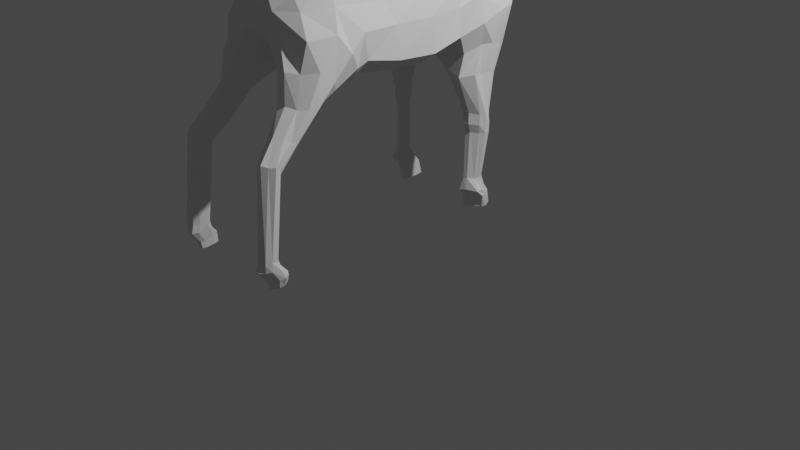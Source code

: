 # Source: bighorn.blend  (saved by Blender 3.5.10; exported with 4.5.12 LTS)
import bpy
from mathutils import Matrix  # noqa: F401  (used for matrix-valued properties, if any)

bpy.ops.wm.read_factory_settings(use_empty=True)
scene = bpy.context.scene
scene.name = 'Scene'

# ---- collections
col_collection = bpy.data.collections.new('Collection'); scene.collection.children.link(col_collection)

# ---- images (referenced by path relative to the original .blend; pixels are not part of the script)
import os
ASSET_DIR = os.environ.get("B2B_ASSET_DIR", "")  # directory of the original .blend (textures are referenced by path, not embedded)
HERE = os.path.dirname(os.path.abspath(__file__))  # packed textures are extracted next to this script under _unpacked/

def load_image(name, relpath, width, height, colorspace="sRGB"):
    """Load a texture the original file referenced (path relative to the .blend, or extracted next to this script)."""
    p = next((c for c in (os.path.join(HERE, relpath), os.path.join(ASSET_DIR, relpath)) if relpath and os.path.exists(c)), "")
    if p:
        img = bpy.data.images.load(p, check_existing=True)
        img.name = name
    else:  # same state as the original file: an image datablock whose file is absent (Cycles renders it pink)
        img = bpy.data.images.new(name, width, height)
        img.source = "FILE"
        img.filepath = "//" + (relpath or name)
    img.colorspace_settings.name = colorspace
    return img
img_plane_001_base_color = load_image('Plane.001 Base Color', '', 1024, 1024, 'sRGB')

# ---- materials (node trees are filled in below, after node groups)
mat_material = bpy.data.materials.new('Material')
mat_material.use_transparent_shadow = False

# ---- material node trees
mat_material.use_nodes = True; mat_material.node_tree.nodes.clear()
_N = mat_material.node_tree.nodes; _L = mat_material.node_tree.links
n0 = _N.new('ShaderNodeBsdfPrincipled'); n0.name = 'Principled BSDF'; n0.location = (10, 300)
n0.distribution = 'GGX'
n0.subsurface_method = 'RANDOM_WALK_SKIN'
n0.inputs[3].default_value = 1.45
n0.inputs[27].default_value = (0.0, 0.0, 0.0, 1.0)
n0.inputs[28].default_value = 1.0
n1 = _N.new('ShaderNodeOutputMaterial'); n1.name = 'Material Output'; n1.location = (300, 300)
n2 = _N.new('ShaderNodeTexImage'); n2.name = 'Image Texture'; n2.location = (-280, 275)
n2.image = img_plane_001_base_color
_L.new(n0.outputs[0], n1.inputs[0])
_L.new(n2.outputs[0], n0.inputs[0])
n1.is_active_output = True

# ---- world
world_world = bpy.data.worlds.new('World'); scene.world = world_world
world_world.use_nodes = True; world_world.node_tree.nodes.clear()
_N = world_world.node_tree.nodes; _L = world_world.node_tree.links
n0 = _N.new('ShaderNodeOutputWorld'); n0.name = 'World Output'; n0.location = (300, 300)
n1 = _N.new('ShaderNodeBackground'); n1.name = 'Background'; n1.location = (10, 300)
n1.inputs[0].default_value = (0.05088, 0.05088, 0.05088, 1.0)
_L.new(n1.outputs[0], n0.inputs[0])
n0.is_active_output = True
world_world.color = (0.05088, 0.05088, 0.05088)
world_world.use_sun_shadow = False
world_world.sun_shadow_jitter_overblur = 0.0

# ---- cameras
cam_camera = bpy.data.cameras.new('Camera')
cam_camera.clip_end = 100.0
cam_camera.ortho_scale = 7.314

# ---- lights
light_light = bpy.data.lights.new('Light', 'POINT')
light_light.transmission_factor = 0.0
light_light.energy = 1000.0
light_light.shadow_soft_size = 0.1
light_light.shadow_maximum_resolution = 0.006
light_light.use_absolute_resolution = True

# ---- meshes
me_plane = bpy.data.meshes.new('Plane')
me_plane.from_pydata([(-3.222, 0.8188, 0.2364), (-3.112, 0.6128, 0.2481), (-3.115, 0.9018, 0.3208), (-2.966, 0.7751, 0.404), (-3.029, 0.3857, 0.306), (-2.883, 0.6004, 0.4378), (-2.98, 0.1066, 0.3537), (-2.787, 0.2933, 0.4919), (-2.989, -0.3089, 0.3602), (-2.805, -0.06676, 0.4902), (-3.027, -0.7274, 0.3905), (-2.803, -0.4123, 0.5043), (-3.023, -1.136, 0.4237), (-2.783, -0.874, 0.4771), (-2.901, -1.337, 0.3567), (-2.738, -1.238, 0.445), (-2.789, -1.496, 0.3157), (-2.644, -1.503, 0.3436), (-2.704, -1.666, 0.2453), (-2.614, -1.666, 0.2402), (-2.983, 1.05, 0.3668), (-2.789, 0.9082, 0.4972), (-2.664, 0.7062, 0.5491), (-2.569, 0.4416, 0.5141), (-2.472, 0.1526, 0.5713), (-2.498, -0.2532, 0.5696), (-2.477, -0.6868, 0.5385), (-2.518, -1.215, 0.5339), (-2.501, -1.493, 0.4248), (-2.499, -1.641, 0.2486), (-2.8, 1.222, 0.3736), (-2.609, 1.085, 0.5024), (-2.334, 0.453, 0.6307), (-2.247, 0.2034, 0.5808), (-2.246, -0.1754, 0.6172), (-2.26, -0.5859, 0.6103), (-2.267, -0.9671, 0.6163), (-2.69, 1.312, 0.2698), (-2.437, 1.215, 0.3726), (-1.56, 0.6095, 0.6027), (-1.564, 0.5088, 0.5905), (-1.97, 0.2174, 0.5916), (-1.895, -0.1233, 0.604), (-1.932, -0.5553, 0.614), (-2.003, -0.9121, 0.59), (-3.511, 0.9716, 0.2579), (-2.185, 1.196, 0.3046), (-1.93, 1.042, 0.266), (-1.752, 0.8208, 0.1884), (-1.743, 0.2502, 0.2075), (-1.729, -0.06219, 0.3505), (-1.756, -0.4404, 0.3502), (-1.824, -0.8307, 0.3607), (-3.428, 1.11, 0.3299), (-3.271, 1.266, 0.3699), (-3.136, 1.359, 0.315), (-3.058, 1.456, 0.2452), (-3.724, 0.9718, 0.2491), (-3.626, 1.128, 0.3698), (-3.47, 1.319, 0.3646), (-3.311, 1.421, 0.3288), (-3.2, 1.527, 0.2743), (-3.874, 1.037, 0.2618), (-3.761, 1.149, 0.357), (-3.628, 1.38, 0.3864), (-3.458, 1.515, 0.3437), (-3.318, 1.572, 0.2593), (-3.958, 1.162, 0.2359), (-3.856, 1.345, 0.3736), (-3.749, 1.493, 0.3494), (-3.597, 1.562, 0.3423), (-3.412, 1.675, 0.2785), (-3.345, 1.727, 0.2019), (-3.876, 1.636, 0.2889), (-3.698, 1.652, 0.331), (-3.546, 1.692, 0.3246), (-3.423, 1.854, 0.2511), (-3.325, 1.9, 0.2049), (-3.865, 1.752, 0.2004), (-3.68, 1.831, 0.2705), (-3.56, 1.851, 0.2972), (-3.433, 1.991, 0.2375), (-3.316, 1.963, 0.1338), (-3.775, 1.889, 0.1559), (-3.631, 1.958, 0.2067), (-3.524, 1.99, 0.2586), (-3.639, 2.044, 0.153), (-3.57, 2.082, 0.1439), (-3.499, 2.074, 0.1464), (-3.402, 2.064, 0.1433), (-3.348, 2.032, 0.1388), (-3.995, 1.239, 0.2556), (-3.456, 2.1, 0.1473), (-3.989, 1.395, 0.245), (-3.948, 1.62, 0.2163), (-3.315, 0.7944, 0.1174), (-3.213, 0.5864, 0.1342), (-3.104, 0.291, 0.1431), (-3.025, 0.06993, 0.1699), (-3.086, -0.3059, 0.1864), (-3.113, -0.7059, 0.183), (-3.101, -1.094, 0.1922), (-2.99, -1.311, 0.2024), (-2.848, -1.551, 0.1765), (-2.752, -1.724, 0.0995), (-2.614, -1.737, 0.1047), (-2.745, -1.79, 0.08545), (-2.659, -1.796, 0.08051), (-2.474, -1.724, 0.1218), (-2.286, -1.636, 0.1282), (-2.668, 1.385, 0.1559), (-2.404, 1.281, 0.1639), (-3.536, 0.8734, 0.1366), (-2.131, -1.482, 0.1105), (-2.162, 1.192, 0.1548), (-1.91, 1.035, 0.1549), (-1.741, 0.7868, 0.08943), (-1.685, 0.3431, 0.09674), (-1.654, -0.06721, 0.1547), (-1.694, -0.4605, 0.1702), (-1.834, -0.8362, 0.1561), (-1.955, -1.146, 0.1317), (-3.019, 1.475, 0.1492), (-3.796, 0.9095, 0.135), (-3.204, 1.531, 0.1464), (-3.953, 0.9769, 0.1432), (-3.335, 1.579, 0.1236), (-4.011, 1.125, 0.117), (-3.309, 1.752, 0.07167), (-3.3, 1.922, 0.066), (-3.866, 1.785, 0.09629), (-3.286, 2.011, 0.06593), (-3.774, 1.932, 0.07505), (-3.638, 2.086, 0.0675), (-3.56, 2.13, 0.06917), (-3.489, 2.123, 0.06875), (-3.39, 2.116, 0.06846), (-3.329, 2.085, 0.06726), (-4.033, 1.248, 0.1229), (-3.445, 2.151, 0.06938), (-4.022, 1.419, 0.1201), (-3.994, 1.634, 0.09653), (-3.351, 0.7644, -0.002195), (-3.237, 0.5773, -0.002047), (-3.205, 0.9324, -0.001993), (-3.034, 0.8264, -0.001993), (-3.147, 0.315, -0.002118), (-2.882, 0.6001, -0.04672), (-3.076, 0.1071, -0.002065), (-2.773, 0.294, -0.05084), (-3.109, -0.2812, -0.001993), (-2.809, -0.06656, -0.02701), (-3.133, -0.6882, -0.00118), (-2.804, -0.4127, -0.05321), (-3.1, -1.043, -0.002127), (-2.78, -0.8563, -0.009968), (-3.011, -1.261, -0.002233), (-2.733, -1.229, -0.002783), (-2.878, -1.535, -0.0008464), (-2.651, -1.505, -0.0008464), (-2.755, -1.731, -0.0008503), (-2.603, -1.759, -0.001302), (-2.743, -1.791, -0.002353), (-2.652, -1.811, -0.0009615), (-3.035, 1.107, -0.001782), (-2.821, 0.978, -0.002046), (-2.647, 0.7045, -0.05102), (-2.564, 0.4419, -0.05035), (-2.471, 0.1405, -0.05639), (-2.492, -0.264, -0.02842), (-2.449, -0.7203, -0.02832), (-2.499, -1.186, -0.002719), (-2.484, -1.465, -0.0008464), (-2.467, -1.738, -0.00102), (-2.882, 1.237, -0.001742), (-2.622, 1.093, -0.005167), (-2.383, 0.9063, -0.05992), (-2.256, 0.5961, -0.08219), (-2.25, 0.2, -0.108), (-2.25, -0.177, -0.05386), (-2.265, -0.5819, -0.03657), (-2.282, -0.9719, -0.004253), (-2.3, -1.383, -0.0008465), (-2.281, -1.645, -0.0008464), (-2.668, 1.383, -0.001913), (-2.409, 1.269, 0.001352), (-2.132, 1.005, -0.04661), (-1.99, 0.6665, -0.05418), (-1.967, 0.2886, -0.06736), (-1.957, -0.1221, -0.05585), (-2.018, -0.5382, -0.06112), (-2.085, -0.9007, -0.06389), (-3.562, 0.8169, 0.001718), (-2.137, -1.479, -0.001253), (-2.161, 1.194, -0.003827), (-1.909, 1.034, -0.004654), (-1.743, 0.79, -0.0007931), (-1.678, 0.342, -0.003027), (-1.654, -0.06696, -0.001975), (-1.647, -0.4725, -0.0008382), (-1.771, -0.8672, -0.002702), (-1.948, -1.176, -0.002816), (-2.177, -1.297, -0.0006358), (-3.421, 1.081, -0.001759), (-3.27, 1.263, -0.001684), (-3.123, 1.366, -0.001647), (-3.019, 1.454, -0.001649), (-3.817, 0.8834, -0.001761), (-3.633, 1.133, -0.001658), (-3.469, 1.313, -0.001772), (-3.308, 1.436, -0.001634), (-3.207, 1.53, -0.001546), (-3.961, 0.9747, -0.002178), (-3.793, 1.199, -0.001807), (-3.631, 1.373, -0.001966), (-3.462, 1.508, -0.001669), (-3.337, 1.571, -0.002179), (-4.012, 1.131, -0.01042), (-3.889, 1.39, -0.002077), (-3.749, 1.5, -0.001719), (-3.598, 1.552, -0.001873), (-3.44, 1.708, -0.001781), (-3.309, 1.751, -0.002984), (-3.9, 1.637, -0.001357), (-3.732, 1.688, -0.001398), (-3.575, 1.731, -0.001536), (-3.421, 1.91, -0.001848), (-3.294, 1.923, -0.002984), (-3.862, 1.787, -0.001152), (-3.716, 1.893, -0.002045), (-3.568, 1.946, 0.001745), (-3.379, 2.029, -0.00214), (-3.272, 2.013, -0.002533), (-3.773, 1.933, -0.00294), (-3.624, 2.031, -0.002017), (-3.526, 2.052, -0.00207), (-3.638, 2.086, -0.003968), (-3.557, 2.141, -0.00294), (-3.487, 2.134, -0.003003), (-3.389, 2.127, -0.002985), (-3.327, 2.096, -0.002985), (-4.032, 1.248, -0.009406), (-3.444, 2.162, -0.002985), (-4.02, 1.417, -0.009772), (-3.986, 1.621, -0.001436), (-2.298, -1.257, 0.612), (-2.284, -1.527, 0.5416), (-2.256, -1.63, 0.3256), (-2.117, -1.12, 0.6328), (-1.95, -1.005, 0.5656), (-1.822, -0.9385, 0.4363), (-2.175, -1.638, 0.2069), (-2.046, -1.499, 0.1535), (-1.88, -0.9606, 0.2299), (-1.919, -1.181, 0.1755), (-2.018, -1.446, 0.6028), (-2.011, -1.583, 0.5097), (-2.038, -1.68, 0.4224), (-1.9, -1.301, 0.6064), (-1.799, -1.22, 0.5203), (-1.765, -1.134, 0.4032), (-1.998, -1.667, 0.316), (-1.928, -1.581, 0.2188), (-1.825, -1.175, 0.2665), (-1.873, -1.303, 0.238), (-1.719, -1.572, 0.586), (-1.729, -1.65, 0.5306), (-1.755, -1.712, 0.4514), (-1.681, -1.493, 0.594), (-1.647, -1.476, 0.4964), (-1.641, -1.445, 0.414), (-1.756, -1.719, 0.3665), (-1.71, -1.644, 0.315), (-1.657, -1.454, 0.3511), (-1.682, -1.51, 0.3275), (-1.489, -1.752, 0.5738), (-1.524, -1.82, 0.5557), (-1.546, -1.875, 0.4883), (-1.454, -1.686, 0.5659), (-1.414, -1.665, 0.5283), (-1.402, -1.646, 0.4529), (-1.527, -1.873, 0.424), (-1.476, -1.795, 0.4055), (-1.418, -1.653, 0.3957), (-1.444, -1.691, 0.3834), (-1.327, -1.947, 0.6096), (-1.33, -2.002, 0.5726), (-1.351, -2.048, 0.5296), (-1.276, -1.899, 0.5905), (-1.231, -1.873, 0.5628), (-1.214, -1.841, 0.4936), (-1.334, -2.04, 0.4703), (-1.308, -1.997, 0.4466), (-1.234, -1.857, 0.4385), (-1.265, -1.916, 0.4271), (-0.4758, -2.039, 0.6074), (-0.4644, -2.101, 0.591), (-0.4625, -2.117, 0.5342), (-0.4546, -1.986, 0.5887), (-0.4422, -1.944, 0.5605), (-0.4396, -1.919, 0.5247), (-0.4551, -2.104, 0.4873), (-0.4535, -2.048, 0.4645), (-0.4474, -1.924, 0.4851), (-0.4541, -1.958, 0.4691), (-0.3894, -2.043, 0.6097), (-0.3869, -2.099, 0.5847), (-0.3901, -2.144, 0.5464), (-0.3901, -1.962, 0.6075), (-0.3821, -1.925, 0.5745), (-0.3792, -1.899, 0.5281), (-0.3818, -2.126, 0.4808), (-0.3801, -2.063, 0.4649), (-0.3889, -1.909, 0.4849), (-0.3986, -1.952, 0.478), (-0.2736, -1.964, 0.5987), (-0.2668, -2.015, 0.5686), (-0.2584, -2.048, 0.5323), (-0.2789, -1.9, 0.6057), (-0.2903, -1.86, 0.5872), (-0.2985, -1.83, 0.5356), (-0.2559, -2.028, 0.5023), (-0.2606, -1.981, 0.4958), (-0.2997, -1.851, 0.4963), (-0.2909, -1.895, 0.4868), (-0.1892, -1.954, 0.5772), (-0.1862, -1.997, 0.5521), (-0.19, -2.03, 0.5355), (-0.1965, -1.894, 0.5768), (-0.2043, -1.859, 0.5603), (-0.212, -1.828, 0.5355), (-0.1874, -2.013, 0.503), (-0.1877, -1.97, 0.4928), (-0.207, -1.842, 0.4963), (-0.2018, -1.886, 0.4862), (-2.169, 0.6898, 0.6825), (-2.173, 0.8471, 0.6384), (-2.073, 0.448, 0.6665), (-2.128, 0.9528, 0.5332), (-1.773, 0.3312, 0.5308), (-1.924, 0.9982, 0.4457), (-1.842, 0.9925, 0.3815), (-1.731, 0.7679, 0.2616), (-1.642, 0.2852, 0.2807), (-1.566, 0.4195, 0.5968), (-1.53, 0.6988, 0.5803), (-1.54, 0.3043, 0.4957), (-1.499, 0.7219, 0.5375), (-1.495, 0.706, 0.4614), (-1.473, 0.5812, 0.417), (-1.495, 0.3347, 0.3619), (-1.846, 0.6114, 0.6346), (-1.783, 0.835, 0.5523), (-1.847, 0.5016, 0.5957), (-1.697, 0.8649, 0.3946), (-1.65, 0.7326, 0.3437), (-1.748, 0.8841, 0.487), (-1.817, 0.7389, 0.6061), (-1.163, 0.6102, 0.6092), (-1.154, 0.5577, 0.621), (-1.147, 0.507, 0.5958), (-1.166, 0.6484, 0.5811), (-1.159, 0.4373, 0.5148), (-1.157, 0.6587, 0.5444), (-1.163, 0.6503, 0.4961), (-1.16, 0.5737, 0.4529), (-1.15, 0.4312, 0.4494), (-1.049, 0.6209, 0.6173), (-1.04, 0.5695, 0.6175), (-1.036, 0.5071, 0.5919), (-1.048, 0.6446, 0.5844), (-1.048, 0.4353, 0.5141), (-1.04, 0.6464, 0.5451), (-1.052, 0.648, 0.4966), (-1.049, 0.5707, 0.4499), (-1.036, 0.4257, 0.4571), (-0.95, 0.6249, 0.6096), (-0.945, 0.5742, 0.6141), (-0.9462, 0.5244, 0.5799), (-0.9557, 0.6425, 0.5664), (-0.9552, 0.4628, 0.5106), (-0.9515, 0.6321, 0.5317), (-0.9596, 0.6278, 0.5012), (-0.9575, 0.5662, 0.4736), (-0.9449, 0.4499, 0.4662), (-0.4655, 0.5924, 0.5572), (-0.4669, 0.5463, 0.5612), (-0.4629, 0.5066, 0.546), (-0.4684, 0.619, 0.5377), (-0.4699, 0.4496, 0.5026), (-0.4537, 0.6283, 0.5181), (-0.4515, 0.6207, 0.4903), (-0.4573, 0.552, 0.4604), (-0.4601, 0.4369, 0.466), (-0.3516, 0.6241, 0.5661), (-0.3451, 0.5703, 0.6078), (-0.3439, 0.4884, 0.6187), (-0.3529, 0.6589, 0.5417), (-0.3537, 0.4307, 0.505), (-0.3404, 0.6705, 0.5107), (-0.3503, 0.6757, 0.4678), (-0.3512, 0.5836, 0.4449), (-0.3384, 0.4132, 0.4399), (-0.2815, 0.6789, 0.56), (-0.2747, 0.6256, 0.5941), (-0.2816, 0.5578, 0.6199), (-0.2818, 0.714, 0.5381), (-0.2972, 0.4866, 0.5075), (-0.269, 0.7241, 0.5078), (-0.2785, 0.7306, 0.4654), (-0.2848, 0.6383, 0.4431), (-0.2831, 0.4679, 0.4385), (-0.1353, 0.7069, 0.5558), (-0.1276, 0.6512, 0.5795), (-0.1425, 0.5879, 0.5836), (-0.136, 0.7436, 0.5352), (-0.1477, 0.5061, 0.4993), (-0.1228, 0.7544, 0.504), (-0.1328, 0.7611, 0.4598), (-0.1379, 0.6645, 0.4362), (-0.1335, 0.4865, 0.4314), (-3.906, 1.036, 0.2766), (-3.841, 1.145, 0.3774), (-3.953, 1.165, 0.2624), (-3.868, 1.238, 0.3848), (-3.978, 1.071, 0.3025), (-3.953, 1.142, 0.4087), (-3.994, 1.153, 0.2893), (-3.955, 1.201, 0.4191), (-3.963, 1.163, 0.3522), (-3.932, 1.198, 0.328), (-4.064, 1.134, 0.3625), (-4.042, 1.161, 0.4402), (-4.044, 1.176, 0.3429), (-4.014, 1.2, 0.4333), (-4.011, 1.172, 0.3733), (-4.092, 1.198, 0.3919)], [], [(0, 2, 3, 1), (3, 5, 4, 1), (5, 7, 6, 4), (7, 9, 8, 6), (9, 11, 10, 8), (11, 13, 12, 10), (13, 15, 14, 12), (15, 17, 16, 14), (17, 19, 18, 16), (105, 104, 18, 19), (13, 26, 27, 15), (11, 25, 26, 13), (9, 24, 25, 11), (7, 23, 24, 9), (5, 22, 23, 7), (3, 21, 22, 5), (2, 20, 21, 3), (17, 28, 29, 19), (15, 27, 28, 17), (24, 33, 34, 25), (21, 31, 22), (52, 120, 253, 250), (25, 34, 35, 26), (38, 46, 340, 338), (26, 35, 36, 27), (20, 30, 31, 21), (34, 42, 43, 35), (46, 47, 341, 340), (35, 43, 44, 36), (30, 37, 38, 31), (121, 113, 252, 254), (33, 41, 42, 34), (32, 22, 335, 337), (113, 109, 251, 252), (30, 55, 56, 37), (42, 50, 51, 43), (31, 38, 338, 336), (48, 49, 343, 342), (43, 51, 52, 44), (41, 49, 50, 42), (41, 32, 337, 339), (27, 36, 248, 245), (109, 29, 247, 251), (20, 54, 55, 30), (0, 45, 53, 2), (2, 53, 54, 20), (45, 57, 58, 53), (55, 60, 61, 56), (53, 58, 59, 54), (54, 59, 60, 55), (59, 64, 65, 60), (57, 62, 63, 58), (60, 65, 66, 61), (58, 63, 64, 59), (64, 69, 70, 65), (63, 68, 69, 64), (69, 74, 75, 70), (65, 71, 72, 66), (70, 75, 71, 65), (68, 73, 74, 69), (75, 80, 76, 71), (73, 78, 79, 74), (74, 79, 80, 75), (71, 76, 77, 72), (80, 85, 81, 76), (78, 83, 84, 79), (79, 84, 85, 80), (76, 81, 82, 77), (84, 87, 88, 85), (83, 86, 87, 84), (73, 94, 78), (68, 93, 94, 73), (81, 89, 90, 82), (85, 88, 92, 89, 81), (67, 91, 93, 68), (134, 133, 236, 237), (100, 101, 154, 152), (107, 105, 161, 163), (129, 131, 232, 227), (127, 125, 212, 217), (130, 141, 244, 228), (104, 106, 162, 160), (132, 130, 228, 233), (111, 110, 184, 185), (131, 137, 240, 232), (106, 107, 163, 162), (121, 120, 200, 201), (95, 96, 143, 142), (110, 122, 206, 184), (99, 100, 152, 150), (113, 121, 201, 193), (139, 135, 238, 242), (103, 104, 160, 158), (120, 119, 199, 200), (141, 140, 243, 244), (122, 124, 211, 206), (119, 118, 198, 199), (108, 109, 183, 173), (136, 139, 242, 239), (98, 99, 150, 148), (123, 112, 192, 207), (118, 117, 197, 198), (140, 138, 241, 243), (126, 128, 222, 216), (117, 116, 196, 197), (102, 103, 158, 156), (124, 126, 216, 211), (137, 136, 239, 240), (116, 115, 195, 196), (125, 123, 207, 212), (114, 111, 185, 194), (133, 132, 233, 236), (97, 98, 148, 146), (105, 108, 173, 161), (115, 114, 194, 195), (128, 129, 227, 222), (101, 102, 156, 154), (109, 113, 193, 183), (138, 127, 217, 241), (135, 134, 237, 238), (96, 97, 146, 143), (112, 95, 142, 192), (89, 92, 139, 136), (29, 109, 108), (51, 50, 118, 119), (56, 61, 124, 122), (94, 93, 140, 141), (52, 51, 119, 120), (16, 18, 104, 103), (92, 88, 135, 139), (29, 28, 246, 247), (8, 10, 100, 99), (37, 56, 122, 110), (0, 1, 96, 95), (44, 52, 250, 249), (82, 90, 137, 131), (38, 37, 110, 111), (83, 78, 130, 132), (107, 106, 104, 105), (78, 94, 141, 130), (67, 62, 125, 127), (77, 82, 131, 129), (10, 12, 101, 100), (87, 86, 133, 134), (45, 0, 95, 112), (1, 4, 97, 96), (88, 87, 134, 135), (91, 67, 127, 138), (28, 27, 245, 246), (12, 14, 102, 101), (72, 77, 129, 128), (47, 46, 114, 115), (19, 29, 108, 105), (4, 6, 98, 97), (86, 83, 132, 133), (46, 38, 111, 114), (62, 57, 123, 125), (48, 47, 116), (90, 89, 136, 137), (61, 66, 126, 124), (49, 48, 116, 117), (14, 16, 103, 102), (66, 72, 128, 126), (93, 91, 138, 140), (50, 49, 117, 118), (57, 45, 112, 123), (6, 8, 99, 98), (142, 143, 145, 144), (145, 143, 146, 147), (147, 146, 148, 149), (149, 148, 150, 151), (151, 150, 152, 153), (153, 152, 154, 155), (155, 154, 156, 157), (157, 156, 158, 159), (159, 158, 160, 161), (161, 160, 162, 163), (155, 157, 171, 170), (153, 155, 170, 169), (151, 153, 169, 168), (149, 151, 168, 167), (147, 149, 167, 166), (145, 147, 166, 165), (144, 145, 165, 164), (159, 161, 173, 172), (157, 159, 172, 171), (171, 172, 182, 181), (168, 169, 179, 178), (165, 166, 176, 175), (172, 173, 183, 182), (169, 170, 180, 179), (166, 167, 177, 176), (170, 171, 181, 180), (167, 168, 178, 177), (164, 165, 175, 174), (179, 180, 190, 189), (176, 177, 187, 186), (180, 181, 191, 190), (177, 178, 188, 187), (174, 175, 185, 184), (181, 182, 202, 191), (178, 179, 189, 188), (175, 176, 186, 185), (182, 183, 193, 202), (174, 184, 206, 205), (189, 190, 199, 198), (187, 188, 197, 196), (185, 186, 195, 194), (190, 191, 200, 199), (188, 189, 198, 197), (186, 187, 196, 195), (201, 202, 193), (191, 202, 201, 200), (164, 174, 205, 204), (142, 144, 203, 192), (144, 164, 204, 203), (192, 203, 208, 207), (205, 206, 211, 210), (203, 204, 209, 208), (204, 205, 210, 209), (209, 210, 215, 214), (207, 208, 213, 212), (210, 211, 216, 215), (208, 209, 214, 213), (214, 215, 220, 219), (213, 214, 219, 218), (212, 213, 218, 217), (219, 220, 225, 224), (215, 216, 222, 221), (220, 215, 221, 225), (218, 219, 224, 223), (225, 221, 226, 230), (223, 224, 229, 228), (224, 225, 230, 229), (221, 222, 227, 226), (230, 226, 231, 235), (228, 229, 234, 233), (229, 230, 235, 234), (226, 227, 232, 231), (234, 235, 238, 237), (233, 234, 237, 236), (223, 228, 244), (218, 223, 244, 243), (231, 232, 240, 239), (235, 231, 239, 242, 238), (217, 218, 243, 241), (36, 44, 249, 248), (120, 121, 254, 253), (252, 251, 261, 262), (249, 250, 260, 259), (245, 248, 258, 255), (248, 249, 259, 258), (253, 254, 264, 263), (247, 246, 256, 257), (246, 245, 255, 256), (254, 252, 262, 264), (250, 253, 263, 260), (251, 247, 257, 261), (262, 261, 271, 272), (256, 255, 265, 266), (260, 263, 273, 270), (259, 260, 270, 269), (263, 264, 274, 273), (267, 266, 276, 277), (265, 268, 278, 275), (272, 271, 281, 282), (266, 265, 275, 276), (270, 273, 283, 280), (255, 258, 268, 265), (257, 256, 266, 267), (264, 262, 272, 274), (258, 259, 269, 268), (261, 257, 267, 271), (277, 276, 286, 287), (275, 278, 288, 285), (282, 281, 291, 292), (276, 275, 285, 286), (280, 283, 293, 290), (274, 272, 282, 284), (268, 269, 279, 278), (271, 267, 277, 281), (273, 274, 284, 283), (269, 270, 280, 279), (288, 289, 299, 298), (294, 292, 302, 304), (287, 286, 296, 297), (285, 288, 298, 295), (292, 291, 301, 302), (284, 282, 292, 294), (278, 279, 289, 288), (281, 277, 287, 291), (283, 284, 294, 293), (279, 280, 290, 289), (302, 301, 311, 312), (296, 295, 305, 306), (300, 303, 313, 310), (299, 300, 310, 309), (303, 304, 314, 313), (291, 287, 297, 301), (293, 294, 304, 303), (289, 290, 300, 299), (290, 293, 303, 300), (286, 285, 295, 296), (305, 308, 318, 315), (312, 311, 321, 322), (306, 305, 315, 316), (310, 313, 323, 320), (309, 310, 320, 319), (295, 298, 308, 305), (297, 296, 306, 307), (304, 302, 312, 314), (298, 299, 309, 308), (301, 297, 307, 311), (317, 316, 326, 327), (315, 318, 328, 325), (322, 321, 331, 332), (316, 315, 325, 326), (320, 323, 333, 330), (307, 306, 316, 317), (314, 312, 322, 324), (308, 309, 319, 318), (311, 307, 317, 321), (313, 314, 324, 323), (325, 328, 326), (328, 334, 332, 326), (329, 330, 333), (333, 334, 328, 329), (326, 332, 331, 327), (324, 322, 332, 334), (318, 319, 329, 328), (321, 317, 327, 331), (323, 324, 334, 333), (319, 320, 330, 329), (41, 33, 32), (33, 24, 23, 32), (116, 47, 115), (336, 338, 352, 357), (32, 23, 22), (47, 48, 342, 341), (49, 41, 339, 343), (339, 337, 353), (342, 343, 350, 355), (335, 336, 357, 351), (341, 342, 355, 354), (337, 335, 351, 353), (340, 341, 354, 356), (343, 339, 346, 350), (22, 31, 336, 335), (349, 350, 366, 365), (338, 340, 356, 352), (351, 357, 39, 40), (352, 356, 347, 345), (357, 352, 345, 39), (354, 355, 349, 348), (353, 351, 40, 344), (355, 350, 349), (356, 354, 348, 347), (365, 366, 375, 374), (39, 345, 361, 358), (40, 39, 358, 359), (350, 346, 362, 366), (347, 348, 364, 363), (346, 344, 360, 362), (345, 347, 363, 361), (348, 349, 365, 364), (344, 40, 359, 360), (373, 374, 383, 382), (358, 361, 370, 367), (359, 358, 367, 368), (366, 362, 371, 375), (363, 364, 373, 372), (362, 360, 369, 371), (361, 363, 372, 370), (364, 365, 374, 373), (360, 359, 368, 369), (381, 382, 391, 390), (369, 368, 377, 378), (374, 375, 384, 383), (367, 370, 379, 376), (368, 367, 376, 377), (375, 371, 380, 384), (372, 373, 382, 381), (371, 369, 378, 380), (370, 372, 381, 379), (385, 388, 397, 394), (380, 378, 387, 389), (379, 381, 390, 388), (382, 383, 392, 391), (378, 377, 386, 387), (383, 384, 393, 392), (376, 379, 388, 385), (377, 376, 385, 386), (384, 380, 389, 393), (396, 395, 404, 405), (386, 385, 394, 395), (393, 389, 398, 402), (390, 391, 400, 399), (389, 387, 396, 398), (388, 390, 399, 397), (391, 392, 401, 400), (387, 386, 395, 396), (392, 393, 402, 401), (407, 405, 414, 416), (401, 402, 411, 410), (394, 397, 406, 403), (395, 394, 403, 404), (402, 398, 407, 411), (399, 400, 409, 408), (398, 396, 405, 407), (397, 399, 408, 406), (400, 401, 410, 409), (419, 420, 416, 414, 413, 412, 415, 417, 418), (406, 408, 417, 415), (409, 410, 419, 418), (405, 404, 413, 414), (410, 411, 420, 419), (403, 406, 415, 412), (404, 403, 412, 413), (411, 407, 416, 420), (408, 409, 418, 417), (346, 339, 353, 344), (68, 63, 422, 424), (67, 68, 424, 430, 423), (63, 62, 421, 422), (62, 67, 423, 421), (421, 423, 427, 425), (429, 428, 434, 435), (422, 421, 425, 426), (423, 430, 429, 427), (424, 422, 426, 428), (429, 430, 424, 428), (432, 431, 436), (428, 426, 432, 434), (426, 425, 431, 432), (425, 427, 433, 431), (427, 429, 435, 433), (431, 433, 436), (436, 433, 435, 434), (436, 434, 432)])
_uv = me_plane.uv_layers.new(name='UVMap')
_uv.uv.foreach_set('vector', [0.0, 0.0, 0.0, 1.0, 1.0, 1.0, 1.0, 0.0, 1.0, 1.0, 1.0, 1.0, 1.0, 0.0, 1.0, 0.0, 1.0, 1.0, 1.0, 1.0, 1.0, 0.0, 1.0, 0.0, 1.0, 1.0, 1.0, 1.0, 1.0, 0.0, 1.0, 0.0, 1.0, 1.0, 1.0, 1.0, 1.0, 0.0, 1.0, 0.0, 1.0, 1.0, 1.0, 1.0, 1.0, 0.0, 1.0, 0.0, 1.0, 1.0, 1.0, 1.0, 1.0, 0.0, 1.0, 0.0, 1.0, 1.0, 1.0, 1.0, 1.0, 0.0, 1.0, 0.0, 1.0, 1.0, 1.0, 1.0, 1.0, 0.0, 1.0, 0.0, 1.0, 1.0, 1.0, 0.0, 1.0, 0.0, 1.0, 1.0, 1.0, 1.0, 1.0, 1.0, 1.0, 1.0, 1.0, 1.0, 1.0, 1.0, 1.0, 1.0, 1.0, 1.0, 1.0, 1.0, 1.0, 1.0, 1.0, 1.0, 1.0, 1.0, 1.0, 1.0, 1.0, 1.0, 1.0, 1.0, 1.0, 1.0, 1.0, 1.0, 1.0, 1.0, 1.0, 1.0, 1.0, 1.0, 1.0, 1.0, 1.0, 1.0, 1.0, 1.0, 1.0, 1.0, 1.0, 1.0, 0.0, 1.0, 0.0, 1.0, 1.0, 1.0, 1.0, 1.0, 1.0, 1.0, 1.0, 1.0, 1.0, 1.0, 1.0, 1.0, 1.0, 1.0, 1.0, 1.0, 1.0, 1.0, 1.0, 1.0, 1.0, 1.0, 1.0, 1.0, 1.0, 1.0, 1.0, 1.0, 1.0, 1.0, 1.0, 1.0, 1.0, 1.0, 1.0, 1.0, 1.0, 1.0, 1.0, 1.0, 1.0, 1.0, 1.0, 1.0, 1.0, 1.0, 1.0, 1.0, 1.0, 1.0, 1.0, 1.0, 1.0, 1.0, 1.0, 1.0, 1.0, 1.0, 1.0, 1.0, 1.0, 1.0, 1.0, 1.0, 1.0, 1.0, 0.0, 1.0, 0.0, 1.0, 1.0, 1.0, 1.0, 1.0, 1.0, 1.0, 1.0, 1.0, 1.0, 1.0, 1.0, 1.0, 1.0, 1.0, 1.0, 1.0, 1.0, 1.0, 1.0, 1.0, 1.0, 1.0, 1.0, 1.0, 1.0, 1.0, 1.0, 1.0, 0.0, 1.0, 0.0, 1.0, 1.0, 1.0, 1.0, 1.0, 1.0, 1.0, 1.0, 1.0, 1.0, 1.0, 1.0, 1.0, 1.0, 1.0, 1.0, 1.0, 1.0, 1.0, 1.0, 1.0, 1.0, 1.0, 1.0, 1.0, 1.0, 1.0, 1.0, 1.0, 1.0, 1.0, 1.0, 1.0, 1.0, 1.0, 1.0, 1.0, 0.0, 1.0, 0.0, 1.0, 0.0, 1.0, 0.0, 1.0, 1.0, 1.0, 1.0, 1.0, 1.0, 1.0, 1.0, 1.0, 1.0, 1.0, 1.0, 1.0, 1.0, 1.0, 1.0, 1.0, 1.0, 1.0, 1.0, 1.0, 1.0, 1.0, 1.0, 1.0, 1.0, 1.0, 1.0, 1.0, 1.0, 1.0, 1.0, 1.0, 1.0, 1.0, 1.0, 1.0, 1.0, 1.0, 1.0, 1.0, 1.0, 1.0, 1.0, 1.0, 1.0, 1.0, 1.0, 1.0, 1.0, 1.0, 1.0, 1.0, 1.0, 1.0, 1.0, 1.0, 1.0, 1.0, 1.0, 1.0, 1.0, 1.0, 1.0, 1.0, 0.0, 1.0, 0.0, 1.0, 0.0, 1.0, 0.0, 1.0, 0.0, 0.0, 0.0, 0.0, 0.0, 1.0, 0.0, 1.0, 0.0, 1.0, 0.0, 1.0, 0.0, 1.0, 0.0, 1.0, 0.0, 0.0, 0.0, 0.0, 0.0, 1.0, 0.0, 1.0, 0.0, 1.0, 0.0, 1.0, 0.0, 1.0, 0.0, 1.0, 0.0, 1.0, 0.0, 1.0, 0.0, 1.0, 0.0, 1.0, 0.0, 1.0, 0.0, 1.0, 0.0, 1.0, 0.0, 1.0, 0.0, 1.0, 0.0, 1.0, 0.0, 1.0, 0.0, 1.0, 0.0, 0.0, 0.0, 0.0, 0.0, 1.0, 0.0, 1.0, 0.0, 1.0, 0.0, 1.0, 0.0, 1.0, 0.0, 1.0, 0.0, 1.0, 0.0, 1.0, 0.0, 1.0, 0.0, 1.0, 0.0, 1.0, 0.0, 1.0, 0.0, 1.0, 0.0, 1.0, 0.0, 1.0, 0.0, 1.0, 0.0, 1.0, 0.0, 1.0, 0.0, 1.0, 0.0, 1.0, 0.0, 1.0, 0.0, 1.0, 0.0, 1.0, 0.0, 1.0, 0.0, 1.0, 0.0, 1.0, 0.0, 1.0, 0.0, 1.0, 0.0, 1.0, 0.0, 1.0, 0.0, 1.0, 0.0, 1.0, 0.0, 1.0, 0.0, 1.0, 0.0, 1.0, 0.0, 1.0, 0.0, 1.0, 0.0, 1.0, 0.0, 1.0, 0.0, 1.0, 0.0, 1.0, 0.0, 1.0, 0.0, 1.0, 0.0, 1.0, 0.0, 1.0, 0.0, 1.0, 0.0, 1.0, 0.0, 1.0, 0.0, 1.0, 0.0, 1.0, 0.0, 1.0, 0.0, 1.0, 0.0, 1.0, 0.0, 1.0, 0.0, 1.0, 0.0, 1.0, 0.0, 1.0, 0.0, 1.0, 0.0, 1.0, 0.0, 1.0, 0.0, 1.0, 0.0, 1.0, 0.0, 1.0, 0.0, 1.0, 0.0, 1.0, 0.0, 1.0, 0.0, 1.0, 0.0, 1.0, 0.0, 1.0, 0.0, 1.0, 0.0, 1.0, 0.0, 1.0, 0.0, 1.0, 0.0, 1.0, 0.0, 1.0, 0.0, 1.0, 0.0, 1.0, 0.0, 1.0, 0.0, 1.0, 0.0, 1.0, 0.0, 1.0, 0.0, 1.0, 0.0, 1.0, 0.0, 1.0, 0.0, 1.0, 0.0, 1.0, 0.0, 1.0, 0.0, 1.0, 0.0, 1.0, 0.0, 1.0, 0.0, 0.0, 0.0, 0.0, 0.0, 1.0, 0.0, 1.0, 0.0, 1.0, 0.0, 1.0, 0.0, 1.0, 0.0, 1.0, 1.0, 0.0, 1.0, 0.0, 1.0, 0.0, 1.0, 0.0, 1.0, 1.0, 1.0, 1.0, 1.0, 1.0, 1.0, 1.0, 0.0, 1.0, 0.0, 1.0, 0.0, 1.0, 0.0, 1.0, 0.0, 0.0, 0.0, 0.0, 0.0, 0.0, 0.0, 0.0, 0.0, 1.0, 0.0, 1.0, 0.0, 1.0, 0.0, 1.0, 1.0, 0.0, 1.0, 0.0, 1.0, 0.0, 1.0, 0.0, 0.0, 1.0, 0.0, 1.0, 0.0, 1.0, 0.0, 1.0, 1.0, 1.0, 0.0, 1.0, 0.0, 1.0, 1.0, 1.0, 0.0, 1.0, 0.0, 1.0, 0.0, 1.0, 0.0, 1.0, 1.0, 0.0, 1.0, 1.0, 1.0, 1.0, 1.0, 0.0, 1.0, 1.0, 1.0, 1.0, 1.0, 1.0, 1.0, 1.0, 0.0, 0.0, 1.0, 0.0, 1.0, 0.0, 0.0, 0.0, 0.0, 1.0, 0.0, 1.0, 0.0, 1.0, 0.0, 1.0, 1.0, 0.0, 1.0, 0.0, 1.0, 0.0, 1.0, 0.0, 1.0, 1.0, 1.0, 1.0, 1.0, 1.0, 1.0, 1.0, 0.0, 1.0, 0.0, 1.0, 0.0, 1.0, 0.0, 1.0, 1.0, 0.0, 1.0, 0.0, 1.0, 0.0, 1.0, 0.0, 1.0, 1.0, 1.0, 1.0, 1.0, 1.0, 1.0, 1.0, 0.0, 1.0, 0.0, 1.0, 0.0, 1.0, 0.0, 1.0, 0.0, 1.0, 0.0, 1.0, 0.0, 1.0, 0.0, 1.0, 1.0, 1.0, 1.0, 1.0, 1.0, 1.0, 1.0, 1.0, 1.0, 1.0, 1.0, 1.0, 1.0, 1.0, 1.0, 1.0, 0.0, 1.0, 0.0, 1.0, 0.0, 1.0, 0.0, 1.0, 1.0, 0.0, 1.0, 0.0, 1.0, 0.0, 1.0, 0.0, 0.0, 0.0, 0.0, 0.0, 0.0, 0.0, 0.0, 0.0, 1.0, 1.0, 1.0, 1.0, 1.0, 1.0, 1.0, 1.0, 0.0, 1.0, 0.0, 0.0, 0.0, 0.0, 0.0, 1.0, 0.0, 1.0, 0.0, 1.0, 0.0, 1.0, 0.0, 1.0, 1.0, 1.0, 1.0, 1.0, 1.0, 1.0, 1.0, 1.0, 1.0, 0.0, 1.0, 0.0, 1.0, 0.0, 1.0, 0.0, 0.0, 1.0, 0.0, 1.0, 0.0, 1.0, 0.0, 1.0, 0.0, 1.0, 0.0, 1.0, 0.0, 1.0, 0.0, 1.0, 1.0, 1.0, 1.0, 1.0, 1.0, 1.0, 1.0, 1.0, 0.0, 0.0, 0.0, 0.0, 0.0, 0.0, 0.0, 0.0, 1.0, 1.0, 1.0, 1.0, 1.0, 1.0, 1.0, 1.0, 0.0, 1.0, 0.0, 1.0, 0.0, 1.0, 0.0, 1.0, 1.0, 0.0, 1.0, 0.0, 1.0, 0.0, 1.0, 0.0, 1.0, 1.0, 1.0, 1.0, 1.0, 1.0, 1.0, 1.0, 1.0, 1.0, 1.0, 1.0, 1.0, 1.0, 1.0, 1.0, 0.0, 1.0, 0.0, 1.0, 0.0, 1.0, 0.0, 1.0, 1.0, 0.0, 1.0, 0.0, 1.0, 0.0, 1.0, 0.0, 1.0, 1.0, 1.0, 1.0, 1.0, 1.0, 1.0, 1.0, 0.0, 0.0, 0.0, 0.0, 0.0, 0.0, 0.0, 0.0, 0.0, 1.0, 0.0, 1.0, 0.0, 1.0, 0.0, 1.0, 1.0, 0.0, 1.0, 0.0, 1.0, 0.0, 1.0, 0.0, 0.0, 0.0, 0.0, 0.0, 0.0, 0.0, 0.0, 0.0, 0.0, 1.0, 0.0, 1.0, 0.0, 1.0, 0.0, 1.0, 1.0, 1.0, 1.0, 1.0, 1.0, 1.0, 1.0, 1.0, 1.0, 1.0, 1.0, 1.0, 1.0, 1.0, 0.0, 1.0, 0.0, 1.0, 0.0, 1.0, 0.0, 1.0, 0.0, 1.0, 0.0, 1.0, 0.0, 1.0, 0.0, 1.0, 1.0, 1.0, 1.0, 1.0, 1.0, 1.0, 1.0, 1.0, 1.0, 0.0, 1.0, 0.0, 1.0, 0.0, 1.0, 0.0, 0.0, 1.0, 0.0, 1.0, 0.0, 1.0, 0.0, 1.0, 1.0, 1.0, 1.0, 1.0, 1.0, 1.0, 1.0, 1.0, 1.0, 0.0, 1.0, 0.0, 1.0, 0.0, 1.0, 0.0, 0.0, 1.0, 0.0, 1.0, 0.0, 1.0, 0.0, 1.0, 0.0, 0.0, 1.0, 0.0, 1.0, 0.0, 0.0, 0.0, 1.0, 1.0, 1.0, 1.0, 1.0, 1.0, 1.0, 1.0, 0.0, 1.0, 0.0, 1.0, 0.0, 1.0, 0.0, 1.0, 1.0, 1.0, 0.0, 1.0, 0.0, 1.0, 1.0, 1.0, 0.0, 1.0, 0.0, 1.0, 0.0, 1.0, 0.0, 1.0, 1.0, 1.0, 1.0, 0.0, 1.0, 0.0, 1.0, 1.0, 0.0, 1.0, 0.0, 1.0, 0.0, 1.0, 0.0, 1.0, 0.0, 0.0, 0.0, 0.0, 0.0, 0.0, 0.0, 0.0, 0.0, 1.0, 0.0, 1.0, 0.0, 1.0, 0.0, 1.0, 1.0, 0.0, 1.0, 0.0, 1.0, 0.0, 1.0, 0.0, 0.0, 1.0, 0.0, 1.0, 0.0, 1.0, 0.0, 1.0, 0.0, 0.0, 0.0, 0.0, 0.0, 0.0, 0.0, 0.0, 1.0, 0.0, 1.0, 0.0, 1.0, 0.0, 1.0, 0.0, 0.0, 1.0, 0.0, 1.0, 0.0, 1.0, 0.0, 1.0, 0.0, 0.0, 0.0, 0.0, 0.0, 0.0, 0.0, 0.0, 1.0, 1.0, 1.0, 1.0, 1.0, 1.0, 1.0, 1.0, 1.0, 0.0, 1.0, 0.0, 1.0, 0.0, 1.0, 0.0, 0.0, 1.0, 0.0, 1.0, 0.0, 1.0, 0.0, 1.0, 1.0, 1.0, 1.0, 1.0, 1.0, 1.0, 1.0, 1.0, 1.0, 1.0, 1.0, 1.0, 1.0, 1.0, 1.0, 1.0, 1.0, 0.0, 1.0, 0.0, 1.0, 0.0, 1.0, 0.0, 0.0, 1.0, 0.0, 1.0, 0.0, 1.0, 0.0, 1.0, 1.0, 1.0, 1.0, 1.0, 1.0, 1.0, 1.0, 1.0, 0.0, 0.0, 0.0, 0.0, 0.0, 0.0, 0.0, 0.0, 1.0, 1.0, 1.0, 1.0, 1.0, 1.0, 0.0, 1.0, 0.0, 1.0, 0.0, 1.0, 0.0, 1.0, 0.0, 1.0, 0.0, 1.0, 0.0, 1.0, 0.0, 1.0, 1.0, 1.0, 1.0, 1.0, 1.0, 1.0, 1.0, 1.0, 1.0, 0.0, 1.0, 0.0, 1.0, 0.0, 1.0, 0.0, 0.0, 1.0, 0.0, 1.0, 0.0, 1.0, 0.0, 1.0, 0.0, 1.0, 0.0, 0.0, 0.0, 0.0, 0.0, 1.0, 1.0, 1.0, 1.0, 1.0, 1.0, 1.0, 1.0, 1.0, 0.0, 0.0, 0.0, 0.0, 0.0, 0.0, 0.0, 0.0, 1.0, 0.0, 1.0, 0.0, 1.0, 0.0, 1.0, 0.0, 0.0, 0.0, 1.0, 0.0, 1.0, 1.0, 0.0, 1.0, 1.0, 1.0, 1.0, 0.0, 1.0, 0.0, 1.0, 1.0, 1.0, 1.0, 1.0, 0.0, 1.0, 0.0, 1.0, 1.0, 1.0, 1.0, 1.0, 0.0, 1.0, 0.0, 1.0, 1.0, 1.0, 1.0, 1.0, 0.0, 1.0, 0.0, 1.0, 1.0, 1.0, 1.0, 1.0, 0.0, 1.0, 0.0, 1.0, 1.0, 1.0, 1.0, 1.0, 0.0, 1.0, 0.0, 1.0, 1.0, 1.0, 1.0, 1.0, 0.0, 1.0, 0.0, 1.0, 1.0, 1.0, 1.0, 1.0, 0.0, 1.0, 0.0, 1.0, 1.0, 1.0, 1.0, 1.0, 0.0, 1.0, 0.0, 1.0, 1.0, 1.0, 1.0, 1.0, 1.0, 1.0, 1.0, 1.0, 1.0, 1.0, 1.0, 1.0, 1.0, 1.0, 1.0, 1.0, 1.0, 1.0, 1.0, 1.0, 1.0, 1.0, 1.0, 1.0, 1.0, 1.0, 1.0, 1.0, 1.0, 1.0, 1.0, 1.0, 1.0, 1.0, 1.0, 1.0, 1.0, 1.0, 1.0, 1.0, 1.0, 1.0, 1.0, 1.0, 1.0, 1.0, 1.0, 1.0, 1.0, 0.0, 1.0, 1.0, 1.0, 1.0, 1.0, 0.0, 1.0, 1.0, 1.0, 1.0, 1.0, 1.0, 1.0, 1.0, 1.0, 1.0, 1.0, 1.0, 1.0, 1.0, 1.0, 1.0, 1.0, 1.0, 1.0, 1.0, 1.0, 1.0, 1.0, 1.0, 1.0, 1.0, 1.0, 1.0, 1.0, 1.0, 1.0, 1.0, 1.0, 1.0, 1.0, 1.0, 1.0, 1.0, 1.0, 1.0, 1.0, 1.0, 1.0, 1.0, 1.0, 1.0, 1.0, 1.0, 1.0, 1.0, 1.0, 1.0, 1.0, 1.0, 1.0, 1.0, 1.0, 1.0, 1.0, 1.0, 1.0, 1.0, 1.0, 1.0, 1.0, 1.0, 1.0, 1.0, 1.0, 1.0, 1.0, 1.0, 1.0, 1.0, 1.0, 1.0, 1.0, 1.0, 1.0, 1.0, 1.0, 0.0, 1.0, 1.0, 1.0, 1.0, 1.0, 0.0, 1.0, 1.0, 1.0, 1.0, 1.0, 1.0, 1.0, 1.0, 1.0, 1.0, 1.0, 1.0, 1.0, 1.0, 1.0, 1.0, 1.0, 1.0, 1.0, 1.0, 1.0, 1.0, 1.0, 1.0, 1.0, 1.0, 1.0, 1.0, 1.0, 1.0, 1.0, 1.0, 1.0, 0.0, 1.0, 1.0, 1.0, 1.0, 1.0, 0.0, 1.0, 1.0, 1.0, 1.0, 1.0, 1.0, 1.0, 1.0, 1.0, 1.0, 1.0, 1.0, 1.0, 1.0, 1.0, 1.0, 1.0, 1.0, 1.0, 1.0, 1.0, 1.0, 1.0, 1.0, 1.0, 1.0, 1.0, 1.0, 1.0, 1.0, 1.0, 1.0, 1.0, 0.0, 1.0, 0.0, 1.0, 0.0, 1.0, 0.0, 1.0, 1.0, 1.0, 1.0, 1.0, 1.0, 1.0, 1.0, 1.0, 1.0, 1.0, 1.0, 1.0, 1.0, 1.0, 1.0, 1.0, 1.0, 1.0, 1.0, 1.0, 1.0, 1.0, 1.0, 1.0, 1.0, 1.0, 1.0, 1.0, 1.0, 1.0, 1.0, 1.0, 1.0, 1.0, 1.0, 1.0, 1.0, 1.0, 1.0, 1.0, 1.0, 1.0, 1.0, 1.0, 1.0, 1.0, 1.0, 1.0, 1.0, 1.0, 1.0, 1.0, 1.0, 1.0, 1.0, 1.0, 1.0, 1.0, 1.0, 1.0, 1.0, 1.0, 0.0, 1.0, 0.0, 1.0, 0.0, 1.0, 0.0, 1.0, 0.0, 0.0, 0.0, 1.0, 0.0, 1.0, 0.0, 0.0, 0.0, 1.0, 0.0, 1.0, 0.0, 1.0, 0.0, 1.0, 0.0, 0.0, 0.0, 1.0, 0.0, 1.0, 0.0, 0.0, 0.0, 1.0, 0.0, 1.0, 0.0, 1.0, 0.0, 1.0, 0.0, 1.0, 0.0, 1.0, 0.0, 1.0, 0.0, 1.0, 0.0, 1.0, 0.0, 1.0, 0.0, 1.0, 0.0, 1.0, 0.0, 1.0, 0.0, 1.0, 0.0, 1.0, 0.0, 1.0, 0.0, 0.0, 0.0, 1.0, 0.0, 1.0, 0.0, 0.0, 0.0, 1.0, 0.0, 1.0, 0.0, 1.0, 0.0, 1.0, 0.0, 1.0, 0.0, 1.0, 0.0, 1.0, 0.0, 1.0, 0.0, 1.0, 0.0, 1.0, 0.0, 1.0, 0.0, 1.0, 0.0, 1.0, 0.0, 1.0, 0.0, 1.0, 0.0, 1.0, 0.0, 0.0, 0.0, 1.0, 0.0, 1.0, 0.0, 0.0, 0.0, 1.0, 0.0, 1.0, 0.0, 1.0, 0.0, 1.0, 0.0, 1.0, 0.0, 1.0, 0.0, 1.0, 0.0, 1.0, 0.0, 1.0, 0.0, 1.0, 0.0, 1.0, 0.0, 1.0, 0.0, 1.0, 0.0, 1.0, 0.0, 1.0, 0.0, 1.0, 0.0, 1.0, 0.0, 1.0, 0.0, 1.0, 0.0, 1.0, 0.0, 1.0, 0.0, 1.0, 0.0, 1.0, 0.0, 1.0, 0.0, 1.0, 0.0, 1.0, 0.0, 1.0, 0.0, 1.0, 0.0, 1.0, 0.0, 1.0, 0.0, 1.0, 0.0, 1.0, 0.0, 1.0, 0.0, 1.0, 0.0, 1.0, 0.0, 1.0, 0.0, 1.0, 0.0, 1.0, 0.0, 1.0, 0.0, 1.0, 0.0, 1.0, 0.0, 1.0, 0.0, 1.0, 0.0, 1.0, 0.0, 1.0, 0.0, 1.0, 0.0, 1.0, 0.0, 1.0, 0.0, 1.0, 0.0, 1.0, 0.0, 1.0, 0.0, 1.0, 0.0, 1.0, 0.0, 1.0, 0.0, 1.0, 0.0, 1.0, 0.0, 1.0, 0.0, 1.0, 0.0, 1.0, 0.0, 1.0, 0.0, 1.0, 0.0, 1.0, 0.0, 1.0, 0.0, 1.0, 0.0, 1.0, 0.0, 1.0, 0.0, 1.0, 0.0, 1.0, 0.0, 1.0, 0.0, 1.0, 0.0, 1.0, 0.0, 1.0, 0.0, 0.0, 0.0, 1.0, 0.0, 1.0, 0.0, 0.0, 1.0, 1.0, 1.0, 1.0, 1.0, 1.0, 1.0, 1.0, 1.0, 1.0, 1.0, 1.0, 1.0, 1.0, 1.0, 1.0, 1.0, 1.0, 1.0, 1.0, 1.0, 1.0, 1.0, 1.0, 1.0, 1.0, 1.0, 1.0, 1.0, 1.0, 1.0, 1.0, 1.0, 1.0, 1.0, 1.0, 1.0, 1.0, 1.0, 1.0, 1.0, 1.0, 1.0, 1.0, 1.0, 1.0, 1.0, 1.0, 1.0, 1.0, 1.0, 1.0, 1.0, 1.0, 1.0, 1.0, 1.0, 1.0, 1.0, 1.0, 1.0, 1.0, 1.0, 1.0, 1.0, 1.0, 1.0, 1.0, 1.0, 1.0, 1.0, 1.0, 1.0, 1.0, 1.0, 1.0, 1.0, 1.0, 1.0, 1.0, 1.0, 1.0, 1.0, 1.0, 1.0, 1.0, 1.0, 1.0, 1.0, 1.0, 1.0, 1.0, 1.0, 1.0, 1.0, 1.0, 1.0, 1.0, 1.0, 1.0, 1.0, 1.0, 1.0, 1.0, 1.0, 1.0, 1.0, 1.0, 1.0, 1.0, 1.0, 1.0, 1.0, 1.0, 1.0, 1.0, 1.0, 1.0, 1.0, 1.0, 1.0, 1.0, 1.0, 1.0, 1.0, 1.0, 1.0, 1.0, 1.0, 1.0, 1.0, 1.0, 1.0, 1.0, 1.0, 1.0, 1.0, 1.0, 1.0, 1.0, 1.0, 1.0, 1.0, 1.0, 1.0, 1.0, 1.0, 1.0, 1.0, 1.0, 1.0, 1.0, 1.0, 1.0, 1.0, 1.0, 1.0, 1.0, 1.0, 1.0, 1.0, 1.0, 1.0, 1.0, 1.0, 1.0, 1.0, 1.0, 1.0, 1.0, 1.0, 1.0, 1.0, 1.0, 1.0, 1.0, 1.0, 1.0, 1.0, 1.0, 1.0, 1.0, 1.0, 1.0, 1.0, 1.0, 1.0, 1.0, 1.0, 1.0, 1.0, 1.0, 1.0, 1.0, 1.0, 1.0, 1.0, 1.0, 1.0, 1.0, 1.0, 1.0, 1.0, 1.0, 1.0, 1.0, 1.0, 1.0, 1.0, 1.0, 1.0, 1.0, 1.0, 1.0, 1.0, 1.0, 1.0, 1.0, 1.0, 1.0, 1.0, 1.0, 1.0, 1.0, 1.0, 1.0, 1.0, 1.0, 1.0, 1.0, 1.0, 1.0, 1.0, 1.0, 1.0, 1.0, 1.0, 1.0, 1.0, 1.0, 1.0, 1.0, 1.0, 1.0, 1.0, 1.0, 1.0, 1.0, 1.0, 1.0, 1.0, 1.0, 1.0, 1.0, 1.0, 1.0, 1.0, 1.0, 1.0, 1.0, 1.0, 1.0, 1.0, 1.0, 1.0, 1.0, 1.0, 1.0, 1.0, 1.0, 1.0, 1.0, 1.0, 1.0, 1.0, 1.0, 1.0, 1.0, 1.0, 1.0, 1.0, 1.0, 1.0, 1.0, 1.0, 1.0, 1.0, 1.0, 1.0, 1.0, 1.0, 1.0, 1.0, 1.0, 1.0, 1.0, 1.0, 1.0, 1.0, 1.0, 1.0, 1.0, 1.0, 1.0, 1.0, 1.0, 1.0, 1.0, 1.0, 1.0, 1.0, 1.0, 1.0, 1.0, 1.0, 1.0, 1.0, 1.0, 1.0, 1.0, 1.0, 1.0, 1.0, 1.0, 1.0, 1.0, 1.0, 1.0, 1.0, 1.0, 1.0, 1.0, 1.0, 1.0, 1.0, 1.0, 1.0, 1.0, 1.0, 1.0, 1.0, 1.0, 1.0, 1.0, 1.0, 1.0, 1.0, 1.0, 1.0, 1.0, 1.0, 1.0, 1.0, 1.0, 1.0, 1.0, 1.0, 1.0, 1.0, 1.0, 1.0, 1.0, 1.0, 1.0, 1.0, 1.0, 1.0, 1.0, 1.0, 1.0, 1.0, 1.0, 1.0, 1.0, 1.0, 1.0, 1.0, 1.0, 1.0, 1.0, 1.0, 1.0, 1.0, 1.0, 1.0, 1.0, 1.0, 1.0, 1.0, 1.0, 1.0, 1.0, 1.0, 1.0, 1.0, 1.0, 1.0, 1.0, 1.0, 1.0, 1.0, 1.0, 1.0, 1.0, 1.0, 1.0, 1.0, 1.0, 1.0, 1.0, 1.0, 1.0, 1.0, 1.0, 1.0, 1.0, 1.0, 1.0, 1.0, 1.0, 1.0, 1.0, 1.0, 1.0, 1.0, 1.0, 1.0, 1.0, 1.0, 1.0, 1.0, 1.0, 1.0, 1.0, 1.0, 1.0, 1.0, 1.0, 1.0, 1.0, 1.0, 1.0, 1.0, 1.0, 1.0, 1.0, 1.0, 1.0, 1.0, 1.0, 1.0, 1.0, 1.0, 1.0, 1.0, 1.0, 1.0, 1.0, 1.0, 1.0, 1.0, 1.0, 1.0, 1.0, 1.0, 1.0, 1.0, 1.0, 1.0, 1.0, 1.0, 1.0, 1.0, 1.0, 1.0, 1.0, 1.0, 1.0, 1.0, 1.0, 1.0, 1.0, 1.0, 1.0, 1.0, 1.0, 1.0, 1.0, 1.0, 1.0, 1.0, 1.0, 1.0, 1.0, 1.0, 1.0, 1.0, 1.0, 1.0, 1.0, 1.0, 1.0, 1.0, 1.0, 1.0, 1.0, 1.0, 1.0, 1.0, 1.0, 1.0, 1.0, 1.0, 1.0, 1.0, 1.0, 1.0, 1.0, 1.0, 1.0, 1.0, 1.0, 1.0, 1.0, 1.0, 1.0, 1.0, 1.0, 1.0, 1.0, 1.0, 1.0, 1.0, 1.0, 1.0, 1.0, 1.0, 1.0, 1.0, 1.0, 1.0, 1.0, 1.0, 1.0, 1.0, 1.0, 1.0, 1.0, 1.0, 1.0, 1.0, 1.0, 1.0, 1.0, 1.0, 1.0, 1.0, 1.0, 1.0, 1.0, 1.0, 1.0, 1.0, 1.0, 1.0, 1.0, 1.0, 1.0, 1.0, 1.0, 1.0, 1.0, 1.0, 1.0, 1.0, 1.0, 1.0, 1.0, 1.0, 1.0, 1.0, 1.0, 1.0, 1.0, 1.0, 1.0, 1.0, 1.0, 1.0, 1.0, 1.0, 1.0, 1.0, 1.0, 1.0, 1.0, 1.0, 1.0, 1.0, 1.0, 1.0, 1.0, 1.0, 1.0, 1.0, 1.0, 1.0, 1.0, 1.0, 1.0, 1.0, 1.0, 1.0, 1.0, 1.0, 1.0, 1.0, 1.0, 1.0, 1.0, 1.0, 1.0, 1.0, 1.0, 1.0, 1.0, 1.0, 1.0, 1.0, 1.0, 1.0, 1.0, 1.0, 1.0, 1.0, 1.0, 1.0, 1.0, 1.0, 1.0, 1.0, 1.0, 1.0, 1.0, 1.0, 1.0, 1.0, 1.0, 1.0, 1.0, 1.0, 1.0, 1.0, 1.0, 1.0, 1.0, 1.0, 1.0, 1.0, 1.0, 1.0, 1.0, 1.0, 1.0, 1.0, 1.0, 1.0, 1.0, 1.0, 1.0, 1.0, 1.0, 1.0, 1.0, 1.0, 1.0, 1.0, 1.0, 1.0, 1.0, 1.0, 1.0, 1.0, 1.0, 1.0, 1.0, 1.0, 1.0, 1.0, 1.0, 1.0, 1.0, 1.0, 1.0, 1.0, 1.0, 1.0, 1.0, 1.0, 1.0, 1.0, 1.0, 1.0, 1.0, 1.0, 1.0, 1.0, 1.0, 1.0, 1.0, 1.0, 1.0, 1.0, 1.0, 1.0, 1.0, 1.0, 1.0, 1.0, 1.0, 1.0, 1.0, 1.0, 1.0, 1.0, 1.0, 1.0, 1.0, 1.0, 1.0, 1.0, 1.0, 1.0, 1.0, 1.0, 1.0, 1.0, 1.0, 1.0, 1.0, 1.0, 1.0, 1.0, 1.0, 1.0, 1.0, 1.0, 1.0, 1.0, 1.0, 1.0, 1.0, 1.0, 1.0, 1.0, 1.0, 1.0, 1.0, 1.0, 1.0, 1.0, 1.0, 1.0, 1.0, 1.0, 1.0, 1.0, 1.0, 1.0, 1.0, 1.0, 1.0, 1.0, 1.0, 1.0, 1.0, 1.0, 1.0, 1.0, 1.0, 1.0, 1.0, 1.0, 1.0, 1.0, 1.0, 1.0, 1.0, 1.0, 1.0, 1.0, 1.0, 1.0, 1.0, 1.0, 1.0, 1.0, 1.0, 1.0, 1.0, 1.0, 1.0, 1.0, 1.0, 1.0, 1.0, 1.0, 1.0, 1.0, 1.0, 1.0, 1.0, 1.0, 1.0, 1.0, 1.0, 1.0, 1.0, 1.0, 1.0, 1.0, 1.0, 1.0, 1.0, 1.0, 1.0, 1.0, 1.0, 1.0, 1.0, 1.0, 1.0, 1.0, 1.0, 1.0, 1.0, 1.0, 1.0, 1.0, 1.0, 1.0, 1.0, 1.0, 1.0, 1.0, 1.0, 1.0, 1.0, 1.0, 1.0, 1.0, 1.0, 1.0, 1.0, 1.0, 1.0, 1.0, 1.0, 1.0, 1.0, 1.0, 1.0, 1.0, 1.0, 1.0, 1.0, 1.0, 1.0, 1.0, 1.0, 1.0, 1.0, 1.0, 1.0, 1.0, 1.0, 1.0, 1.0, 1.0, 1.0, 1.0, 1.0, 1.0, 1.0, 1.0, 1.0, 1.0, 1.0, 1.0, 1.0, 1.0, 1.0, 1.0, 1.0, 1.0, 1.0, 1.0, 1.0, 1.0, 1.0, 1.0, 1.0, 1.0, 1.0, 1.0, 1.0, 1.0, 1.0, 1.0, 1.0, 1.0, 1.0, 1.0, 1.0, 1.0, 1.0, 1.0, 1.0, 1.0, 1.0, 1.0, 1.0, 1.0, 1.0, 1.0, 1.0, 1.0, 1.0, 1.0, 1.0, 1.0, 1.0, 1.0, 1.0, 1.0, 1.0, 1.0, 1.0, 1.0, 1.0, 1.0, 1.0, 1.0, 1.0, 1.0, 1.0, 1.0, 1.0, 1.0, 1.0, 1.0, 1.0, 1.0, 1.0, 1.0, 1.0, 1.0, 1.0, 1.0, 1.0, 1.0, 1.0, 1.0, 1.0, 1.0, 1.0, 1.0, 1.0, 1.0, 1.0, 1.0, 1.0, 1.0, 1.0, 1.0, 1.0, 1.0, 1.0, 1.0, 1.0, 1.0, 1.0, 1.0, 1.0, 1.0, 1.0, 1.0, 1.0, 1.0, 1.0, 1.0, 1.0, 1.0, 1.0, 1.0, 1.0, 1.0, 1.0, 1.0, 1.0, 1.0, 1.0, 1.0, 1.0, 1.0, 1.0, 1.0, 1.0, 1.0, 1.0, 1.0, 1.0, 1.0, 1.0, 1.0, 1.0, 1.0, 1.0, 1.0, 1.0, 1.0, 1.0, 1.0, 1.0, 1.0, 1.0, 1.0, 1.0, 1.0, 1.0, 1.0, 1.0, 1.0, 1.0, 1.0, 1.0, 1.0, 1.0, 1.0, 1.0, 1.0, 1.0, 1.0, 1.0, 1.0, 1.0, 1.0, 1.0, 1.0, 1.0, 1.0, 1.0, 1.0, 1.0, 1.0, 1.0, 1.0, 1.0, 1.0, 1.0, 1.0, 1.0, 1.0, 1.0, 1.0, 1.0, 1.0, 1.0, 1.0, 1.0, 1.0, 1.0, 1.0, 1.0, 1.0, 1.0, 1.0, 1.0, 1.0, 1.0, 1.0, 1.0, 1.0, 1.0, 1.0, 1.0, 1.0, 1.0, 1.0, 1.0, 1.0, 1.0, 1.0, 1.0, 1.0, 1.0, 1.0, 1.0, 1.0, 1.0, 1.0, 1.0, 1.0, 1.0, 1.0, 1.0, 1.0, 1.0, 1.0, 1.0, 1.0, 1.0, 1.0, 1.0, 1.0, 1.0, 1.0, 1.0, 1.0, 1.0, 1.0, 1.0, 1.0, 1.0, 1.0, 1.0, 1.0, 1.0, 1.0, 1.0, 1.0, 1.0, 1.0, 1.0, 1.0, 1.0, 1.0, 1.0, 1.0, 1.0, 1.0, 1.0, 1.0, 1.0, 1.0, 1.0, 1.0, 1.0, 1.0, 1.0, 1.0, 1.0, 1.0, 1.0, 1.0, 1.0, 1.0, 1.0, 1.0, 1.0, 1.0, 1.0, 1.0, 1.0, 1.0, 1.0, 1.0, 1.0, 1.0, 1.0, 1.0, 1.0, 1.0, 1.0, 1.0, 1.0, 1.0, 1.0, 1.0, 1.0, 1.0, 1.0, 1.0, 1.0, 1.0, 1.0, 1.0, 1.0, 1.0, 1.0, 1.0, 1.0, 1.0, 1.0, 1.0, 1.0, 1.0, 1.0, 1.0, 1.0, 1.0, 1.0, 1.0, 1.0, 1.0, 1.0, 1.0, 1.0, 1.0, 1.0, 1.0, 1.0, 1.0, 1.0, 1.0, 1.0, 1.0, 1.0, 1.0, 1.0, 1.0, 1.0, 1.0, 1.0, 1.0, 1.0, 1.0, 1.0, 1.0, 1.0, 1.0, 1.0, 1.0, 1.0, 1.0, 1.0, 1.0, 1.0, 1.0, 1.0, 1.0, 1.0, 1.0, 1.0, 1.0, 1.0, 1.0, 1.0, 1.0, 1.0, 1.0, 1.0, 1.0, 1.0, 1.0, 1.0, 1.0, 1.0, 1.0, 1.0, 1.0, 1.0, 1.0, 1.0, 1.0, 1.0, 1.0, 1.0, 1.0, 1.0, 1.0, 1.0, 1.0, 1.0, 1.0, 1.0, 1.0, 1.0, 1.0, 1.0, 1.0, 1.0, 1.0, 1.0, 1.0, 1.0, 1.0, 1.0, 1.0, 1.0, 1.0, 1.0, 1.0, 1.0, 1.0, 1.0, 1.0, 1.0, 1.0, 1.0, 1.0, 1.0, 1.0, 1.0, 1.0, 1.0, 1.0, 1.0, 1.0, 1.0, 1.0, 1.0, 1.0, 1.0, 1.0, 1.0, 1.0, 1.0, 1.0, 1.0, 1.0, 1.0, 1.0, 1.0, 1.0, 1.0, 1.0, 1.0, 1.0, 1.0, 1.0, 1.0, 1.0, 1.0, 1.0, 1.0, 1.0, 1.0, 1.0, 1.0, 1.0, 1.0, 1.0, 1.0, 1.0, 1.0, 1.0, 1.0, 1.0, 1.0, 1.0, 1.0, 1.0, 1.0, 1.0, 1.0, 1.0, 1.0, 1.0, 1.0, 1.0, 1.0, 1.0, 1.0, 1.0, 1.0, 1.0, 1.0, 1.0, 1.0, 1.0, 1.0, 1.0, 1.0, 1.0, 1.0, 1.0, 1.0, 1.0, 1.0, 1.0, 1.0, 1.0, 1.0, 1.0, 1.0, 1.0, 1.0, 1.0, 1.0, 1.0, 1.0, 1.0, 1.0, 1.0, 1.0, 0.0, 1.0, 0.0, 1.0, 0.0, 1.0, 0.0, 1.0, 0.0, 0.0, 0.0, 1.0, 0.0, 1.0, 0.0, 0.4908, 0.0, 0.0, 0.0, 1.0, 0.0, 0.0, 0.0, 0.0, 0.0, 1.0, 0.0, 0.0, 0.0, 0.0, 0.0, 0.0, 0.0, 0.0, 0.0, 0.0, 0.0, 0.0, 0.0, 0.0, 0.0, 0.0, 0.0, 0.4568, 0.0, 1.0, 0.0, 1.0, 0.0, 0.4568, 0.0, 1.0, 0.0, 0.0, 0.0, 0.0, 0.0, 1.0, 0.0, 0.0, 0.0, 0.4908, 0.0, 0.4568, 0.0, 0.0, 0.0, 1.0, 0.0, 1.0, 0.0, 1.0, 0.0, 1.0, 0.0, 0.4568, 0.0, 0.4908, 0.0, 1.0, 0.0, 1.0, 0.0, 1.0, 0.0, 0.0, 0.0, 1.0, 0.0, 1.0, 0.0, 1.0, 0.0, 1.0, 0.0, 1.0, 0.0, 1.0, 0.0, 0.0, 0.0, 0.0, 0.0, 1.0, 0.0, 0.0, 0.0, 0.0, 0.0, 0.0, 0.0, 0.0, 0.0, 0.0, 0.0, 0.4568, 0.0, 0.4568, 0.0, 0.0, 0.0, 0.0, 0.0, 0.0, 0.0, 1.0, 0.0, 1.0, 0.0, 0.0, 0.0, 0.4568, 0.0, 1.0, 0.0, 1.0, 0.0, 1.0, 0.0, 1.0])
me_plane.update()
me_plane_001 = bpy.data.meshes.new('Plane.001')
me_plane_001.from_pydata([(0.8646, -0.6965, 5.066), (1.457, -0.5958, 5.203), (0.8582, 0.179, 4.79), (1.539, 0.3267, 5.078), (0.8235, 1.125, 4.867), (1.451, 1.133, 4.942), (0.501, 2.151, 4.995), (1.484, 2.062, 5.234), (0.143, -0.9055, 4.835), (0.1894, -0.02385, 4.407), (-0.08329, 0.9176, 4.522), (-0.619, 1.97, 4.521), (-0.4741, -1.363, 3.937), (-0.5579, -0.386, 3.852), (-0.9136, 0.5856, 4.055), (-1.595, 1.428, 4.382), (-1.593, 0.1985, 3.868), (-1.255, -0.6949, 3.409), (-1.062, -1.565, 3.234), (-2.12, 0.9119, 4.461), (-2.171, -0.4157, 3.795), (-1.96, -1.222, 3.411), (-1.724, -1.913, 3.09), (-2.498, 0.2814, 4.285), (-2.637, -0.957, 3.765), (-2.437, -1.614, 3.441), (-2.218, -2.204, 3.244), (-2.79, -0.4843, 4.173), (-2.87, -1.288, 4.115), (-2.706, -1.998, 3.856), (-2.507, -2.502, 3.704), (-0.01503, -2.084, 3.183), (-0.7576, -2.285, 2.786), (-1.441, -2.603, 2.738), (-1.919, -2.857, 3.043), (-2.223, -3.03, 3.57), (0.1164, -2.804, 2.231), (-0.472, -2.972, 2.312), (-1.057, -3.243, 2.396), (-1.49, -3.506, 2.745), (-1.692, -3.7, 3.343), (0.3773, -3.47, 1.956), (-0.1349, -3.571, 2.1), (-0.6166, -3.722, 2.255), (-0.9958, -3.898, 2.579), (-1.192, -4.077, 3.112), (0.7182, -3.966, 1.994), (0.2337, -4.027, 2.187), (-0.2163, -4.094, 2.397), (-0.568, -4.167, 2.641), (-0.6887, -4.273, 3.002), (1.13, -4.393, 2.28), (0.6492, -4.417, 2.466), (0.1173, -4.419, 2.678), (-0.3109, -4.394, 2.875), (0.5725, -2.276, 2.61), (0.7397, -2.816, 2.068), (0.9804, -3.392, 1.824), (1.303, -3.877, 1.802), (1.756, -4.27, 2.097), (1.221, -2.408, 2.236), (1.376, -2.778, 1.896), (1.598, -3.268, 1.656), (1.939, -3.731, 1.651), (2.398, -4.082, 1.965), (1.865, -2.243, 2.121), (1.968, -2.595, 1.751), (2.198, -3.057, 1.55), (2.556, -3.517, 1.595), (2.985, -3.809, 1.927), (2.594, -1.95, 1.991), (2.698, -2.304, 1.704), (2.868, -2.717, 1.55), (3.254, -3.115, 1.647), (3.681, -3.406, 2.004), (3.044, -1.765, 1.965), (3.138, -1.978, 1.701), (3.449, -2.196, 1.64), (3.89, -2.403, 1.697), (4.373, -2.504, 2.113), (3.344, -1.292, 2.107), (3.464, -1.488, 1.723), (3.816, -1.556, 1.65), (4.3, -1.601, 1.75), (4.873, -1.504, 2.178), (3.576, -0.8915, 2.222), (3.709, -0.8869, 1.796), (4.057, -0.8863, 1.683), (4.733, -0.5605, 1.857), (5.217, -0.2325, 2.187), (3.754, -0.3592, 2.298), (3.798, -0.3593, 1.899), (4.125, -0.1994, 1.815), (4.646, 0.1545, 1.969), (5.027, 0.4457, 2.258), (3.647, 0.3481, 2.371), (3.698, 0.361, 2.145), (3.958, 0.599, 2.006), (4.404, 1.046, 2.011), (4.562, 1.183, 2.2), (2.886, 1.73, 2.088), (3.341, 1.092, 2.231), (3.455, 1.352, 1.943), (3.694, 1.68, 1.902), (3.822, 1.899, 2.014), (3.004, 1.909, 1.826), (3.141, 2.108, 1.824), (3.192, 2.269, 1.873), (2.102, 2.253, 2.033), (2.224, 2.485, 1.848), (2.276, 2.748, 1.917), (1.744, 2.353, 1.966), (1.675, 2.617, 1.95), (1.853, 2.757, 1.888), (0.6444, -1.117, 5.685), (1.279, -0.8907, 5.702), (1.329, 0.2883, 5.723), (1.079, 1.133, 6.025), (0.3206, 2.553, 5.881), (1.368, 2.468, 6.364), (0.1794, -1.277, 5.554), (-1.025, 2.107, 5.556), (-0.08594, -1.628, 4.872), (-1.787, 1.575, 5.394), (-2.338, 1.021, 5.421), (-2.698, 0.4273, 5.392), (-2.96, -0.3775, 5.078), (-2.964, -1.46, 4.756), (-2.78, -2.183, 4.546), (-2.607, -2.766, 4.509), (0.07956, -2.059, 4.261), (-2.319, -3.205, 4.338), (-1.667, -3.861, 4.127), (-1.186, -4.156, 3.933), (-0.5791, -4.421, 3.767), (1.584, -4.739, 2.834), (1.093, -4.783, 2.968), (0.4258, -4.739, 3.227), (-0.004136, -4.687, 3.461), (0.5295, -2.305, 3.565), (2.167, -4.599, 2.676), (1.243, -2.383, 2.793), (2.769, -4.373, 2.576), (1.907, -2.348, 2.566), (3.395, -4.055, 2.545), (2.597, -1.986, 2.36), (3.978, -3.618, 2.563), (2.976, -1.68, 2.36), (4.698, -2.583, 2.616), (3.432, -1.196, 2.425), (5.009, -1.571, 2.594), (3.598, -0.7935, 2.484), (5.284, -0.4579, 2.585), (3.745, -0.3115, 2.537), (5.129, 0.339, 2.601), (3.727, 0.5057, 2.555), (4.684, 1.147, 2.602), (2.899, 1.723, 2.248), (3.373, 1.113, 2.397), (4.033, 2.003, 2.399), (3.326, 2.397, 2.183), (2.084, 2.246, 2.216), (2.319, 2.812, 2.11), (1.677, 2.293, 2.174), (1.619, 2.57, 2.178), (1.791, 2.784, 2.079), (0.4582, -1.012, 6.258), (0.6993, -0.8568, 6.312), (0.3046, 0.03352, 6.81), (0.8454, 0.2672, 6.678), (0.2663, 0.986, 6.784), (0.8662, 1.206, 6.794), (0.08994, 1.886, 6.8), (0.9485, 2.084, 6.866), (0.2481, -1.215, 6.233), (-0.1298, -0.352, 6.563), (-0.4323, 0.6953, 6.75), (-1.024, 1.546, 6.554), (-0.3828, -1.695, 5.92), (-0.683, -0.7477, 6.47), (-1.155, 0.3727, 6.651), (-1.876, 1.228, 6.408), (-1.83, -0.1074, 6.541), (-1.342, -1.152, 6.392), (-0.9928, -1.947, 5.93), (-2.314, 0.7335, 6.287), (-2.316, -0.6288, 6.365), (-2.03, -1.491, 6.367), (-1.691, -2.158, 6.17), (-2.68, 0.1299, 6.12), (-2.645, -1.137, 6.105), (-2.443, -1.81, 6.055), (-2.209, -2.392, 5.934), (-2.886, -0.5699, 5.969), (-2.834, -1.378, 5.661), (-2.698, -2.073, 5.498), (-2.485, -2.634, 5.365), (0.2235, -2.302, 4.83), (-0.4768, -2.534, 5.538), (-1.183, -2.73, 5.797), (-1.839, -2.954, 5.724), (-2.115, -3.127, 5.144), (0.7147, -3.019, 4.732), (0.1051, -3.084, 5.031), (-0.5706, -3.393, 5.367), (-1.168, -3.647, 5.339), (-1.51, -3.725, 4.934), (1.12, -3.636, 4.353), (0.5557, -3.784, 4.854), (-0.2692, -3.828, 5.076), (-0.7469, -3.996, 5.185), (-1.027, -4.117, 4.793), (1.417, -4.157, 4.175), (0.8468, -4.284, 4.407), (0.4092, -4.33, 4.701), (-0.4531, -4.248, 4.911), (-0.5449, -4.331, 4.579), (1.631, -4.468, 3.615), (1.132, -4.576, 3.822), (0.5383, -4.629, 4.008), (0.0124, -4.504, 4.393), (0.8922, -2.522, 4.089), (1.409, -2.976, 4.111), (1.829, -3.466, 4.074), (2.099, -3.911, 3.762), (2.25, -4.266, 3.387), (1.552, -2.464, 3.321), (1.967, -2.836, 3.696), (2.419, -3.276, 3.806), (2.626, -3.729, 3.628), (2.825, -4.059, 3.297), (2.117, -2.294, 3.057), (2.486, -2.601, 3.455), (2.873, -3.037, 3.673), (3.16, -3.501, 3.514), (3.397, -3.771, 3.246), (2.752, -1.955, 2.846), (3.09, -2.254, 3.296), (3.481, -2.623, 3.508), (3.793, -3.044, 3.386), (4.012, -3.363, 3.132), (3.135, -1.679, 2.799), (3.452, -1.877, 3.269), (3.916, -2.057, 3.302), (4.449, -2.256, 3.29), (4.653, -2.428, 3.048), (3.467, -1.263, 2.724), (3.775, -1.408, 3.243), (4.216, -1.492, 3.313), (4.701, -1.577, 3.253), (5.02, -1.549, 2.956), (3.648, -0.8604, 2.713), (4.0, -0.8755, 3.233), (4.422, -0.9261, 3.39), (4.829, -0.8992, 3.275), (5.103, -0.7772, 2.971), (3.748, -0.4017, 2.766), (4.027, -0.3838, 3.194), (4.432, -0.2604, 3.285), (4.792, -0.03626, 3.148), (5.002, 0.2083, 2.88), (3.712, 0.3112, 2.745), (3.868, 0.296, 3.002), (4.195, 0.4742, 3.186), (4.56, 0.7423, 3.138), (4.653, 0.9746, 2.873), (2.972, 1.677, 2.431), (3.403, 1.073, 2.593), (3.696, 1.304, 2.955), (3.932, 1.606, 2.956), (3.956, 1.858, 2.695), (3.208, 1.851, 2.72), (3.298, 2.038, 2.668), (3.3, 2.2, 2.554), (2.098, 2.188, 2.419), (2.219, 2.435, 2.509), (2.279, 2.745, 2.338), (1.737, 2.334, 2.334), (1.676, 2.609, 2.35), (1.843, 2.752, 2.255), (0.6499, -1.112, 5.66), (1.276, -0.8925, 5.707), (1.33, 0.2884, 5.719), (1.089, 1.14, 5.989), (0.3217, 2.554, 5.877), (1.371, 2.469, 6.357), (0.1767, -1.272, 5.539), (-1.025, 2.107, 5.557), (-0.08151, -1.613, 4.822), (-1.787, 1.575, 5.392), (-2.338, 1.021, 5.416), (-2.698, 0.4276, 5.387), (-2.959, -0.3773, 5.073), (-2.964, -1.46, 4.753), (-2.78, -2.182, 4.541), (-2.607, -2.765, 4.504), (0.07718, -2.057, 4.247), (-2.319, -3.205, 4.34), (1.585, -4.739, 2.836), (1.092, -4.783, 2.967), (0.4244, -4.738, 3.224), (0.528, -2.302, 3.552), (1.243, -2.383, 2.791), (2.768, -4.373, 2.574), (1.904, -2.348, 2.554), (3.395, -4.054, 2.547), (2.593, -1.985, 2.347), (3.977, -3.618, 2.561), (2.977, -1.679, 2.354), (4.698, -2.583, 2.614), (3.43, -1.196, 2.414), (5.007, -1.571, 2.582), (3.597, -0.7938, 2.472), (5.283, -0.4599, 2.587), (3.746, -0.3105, 2.531), (3.722, 0.5071, 2.536), (4.684, 1.146, 2.604), (2.9, 1.722, 2.251), (3.371, 1.113, 2.388), (4.034, 2.002, 2.402), (3.326, 2.397, 2.186), (2.084, 2.247, 2.211), (2.319, 2.812, 2.105), (1.677, 2.293, 2.173), (1.619, 2.57, 2.18), (1.791, 2.784, 2.078)], [], [(0, 2, 3, 1), (2, 4, 5, 3), (4, 6, 7, 5), (4, 10, 11, 6), (2, 9, 10, 4), (0, 8, 9, 2), (10, 14, 15, 11), (9, 13, 14, 10), (8, 12, 13, 9), (14, 16, 19, 15), (13, 17, 16, 14), (12, 18, 17, 13), (17, 21, 20, 16), (18, 22, 21, 17), (16, 20, 23, 19), (21, 25, 24, 20), (22, 26, 25, 21), (20, 24, 27, 23), (25, 29, 28, 24), (26, 30, 29, 25), (24, 28, 27), (22, 33, 34, 26), (18, 32, 33, 22), (12, 31, 32, 18), (26, 34, 35, 30), (33, 38, 39, 34), (31, 36, 37, 32), (32, 37, 38, 33), (34, 39, 40, 35), (38, 43, 44, 39), (37, 42, 43, 38), (39, 44, 45, 40), (36, 41, 42, 37), (41, 46, 47, 42), (43, 48, 49, 44), (42, 47, 48, 43), (44, 49, 50, 45), (49, 54, 50), (46, 51, 52, 47), (48, 53, 54, 49), (47, 52, 53, 48), (31, 55, 56, 36), (36, 56, 57, 41), (41, 57, 58, 46), (46, 58, 59, 51), (56, 61, 62, 57), (57, 62, 63, 58), (55, 60, 61, 56), (58, 63, 64, 59), (62, 67, 68, 63), (61, 66, 67, 62), (63, 68, 69, 64), (60, 65, 66, 61), (65, 70, 71, 66), (67, 72, 73, 68), (66, 71, 72, 67), (68, 73, 74, 69), (72, 77, 78, 73), (71, 76, 77, 72), (73, 78, 79, 74), (70, 75, 76, 71), (77, 82, 83, 78), (76, 81, 82, 77), (78, 83, 84, 79), (75, 80, 81, 76), (82, 87, 88, 83), (81, 86, 87, 82), (83, 88, 89, 84), (80, 85, 86, 81), (87, 92, 93, 88), (86, 91, 92, 87), (88, 93, 94, 89), (85, 90, 91, 86), (92, 97, 98, 93), (91, 96, 97, 92), (93, 98, 99, 94), (90, 95, 96, 91), (103, 106, 107, 104), (97, 102, 103, 98), (96, 101, 102, 97), (98, 103, 104, 99), (102, 105, 106, 103), (101, 96, 95), (101, 100, 105, 102), (106, 110, 107), (105, 109, 110, 106), (100, 108, 109, 105), (108, 111, 112, 109), (109, 112, 113, 110), (8, 0, 114, 120), (79, 84, 150, 148), (65, 60, 141, 143), (94, 99, 156, 154), (80, 75, 147, 149), (50, 54, 138, 134), (111, 108, 161, 163), (95, 90, 153, 155), (23, 27, 126, 125), (29, 30, 129, 128), (11, 15, 123, 121), (28, 29, 128, 127), (70, 65, 143, 145), (55, 31, 130, 139), (12, 8, 120, 122), (40, 45, 133, 132), (51, 59, 140, 135), (84, 89, 152, 150), (69, 74, 146, 144), (27, 28, 127, 126), (85, 80, 149, 151), (99, 104, 159, 156), (0, 1, 115, 114), (101, 95, 155, 158), (15, 19, 124, 123), (1, 3, 116, 115), (104, 107, 160, 159), (3, 5, 117, 116), (31, 12, 122, 130), (60, 55, 139, 141), (100, 101, 158, 157), (30, 35, 131, 129), (7, 6, 118, 119), (74, 79, 148, 146), (59, 64, 142, 140), (45, 50, 134, 133), (89, 94, 154, 152), (5, 7, 119, 117), (75, 70, 145, 147), (53, 52, 136, 137), (90, 85, 151, 153), (52, 51, 135, 136), (113, 112, 164, 165), (54, 53, 137, 138), (112, 111, 163, 164), (19, 23, 125, 124), (6, 11, 121, 118), (108, 100, 157, 161), (107, 110, 162, 160), (64, 69, 144, 142), (35, 40, 132, 131), (110, 113, 165, 162), (166, 167, 169, 168), (168, 169, 171, 170), (170, 171, 173, 172), (170, 172, 177, 176), (168, 170, 176, 175), (166, 168, 175, 174), (176, 177, 181, 180), (175, 176, 180, 179), (174, 175, 179, 178), (180, 181, 185, 182), (179, 180, 182, 183), (178, 179, 183, 184), (183, 182, 186, 187), (184, 183, 187, 188), (182, 185, 189, 186), (187, 186, 190, 191), (188, 187, 191, 192), (186, 189, 193, 190), (191, 190, 194, 195), (192, 191, 195, 196), (190, 193, 194), (188, 192, 200, 199), (184, 188, 199, 198), (178, 184, 198, 197), (192, 196, 201, 200), (199, 200, 205, 204), (197, 198, 203, 202), (198, 199, 204, 203), (200, 201, 206, 205), (204, 205, 210, 209), (203, 204, 209, 208), (205, 206, 211, 210), (202, 203, 208, 207), (207, 208, 213, 212), (209, 210, 215, 214), (208, 209, 214, 213), (210, 211, 216, 215), (215, 216, 220), (212, 213, 218, 217), (214, 215, 220, 219), (213, 214, 219, 218), (197, 202, 222, 221), (202, 207, 223, 222), (207, 212, 224, 223), (212, 217, 225, 224), (222, 223, 228, 227), (223, 224, 229, 228), (221, 222, 227, 226), (224, 225, 230, 229), (228, 229, 234, 233), (227, 228, 233, 232), (229, 230, 235, 234), (226, 227, 232, 231), (231, 232, 237, 236), (233, 234, 239, 238), (232, 233, 238, 237), (234, 235, 240, 239), (238, 239, 244, 243), (237, 238, 243, 242), (239, 240, 245, 244), (236, 237, 242, 241), (243, 244, 249, 248), (242, 243, 248, 247), (244, 245, 250, 249), (241, 242, 247, 246), (248, 249, 254, 253), (247, 248, 253, 252), (249, 250, 255, 254), (246, 247, 252, 251), (253, 254, 259, 258), (252, 253, 258, 257), (254, 255, 260, 259), (251, 252, 257, 256), (258, 259, 264, 263), (257, 258, 263, 262), (259, 260, 265, 264), (256, 257, 262, 261), (269, 270, 273, 272), (263, 264, 269, 268), (262, 263, 268, 267), (264, 265, 270, 269), (268, 269, 272, 271), (267, 261, 262), (267, 268, 271, 266), (272, 273, 276), (271, 272, 276, 275), (266, 271, 275, 274), (274, 275, 278, 277), (275, 276, 279, 278), (174, 286, 280, 166), (245, 309, 311, 250), (231, 304, 302, 226), (260, 154, 316, 265), (246, 310, 308, 241), (216, 134, 138, 220), (277, 323, 321, 274), (261, 315, 314, 256), (189, 291, 292, 193), (195, 294, 295, 196), (177, 287, 289, 181), (194, 293, 294, 195), (236, 306, 304, 231), (221, 301, 296, 197), (178, 288, 286, 174), (206, 132, 133, 211), (217, 298, 140, 225), (250, 311, 313, 255), (235, 305, 307, 240), (193, 292, 293, 194), (251, 312, 310, 246), (265, 316, 319, 270), (166, 280, 281, 167), (267, 318, 315, 261), (181, 289, 290, 185), (167, 281, 282, 169), (270, 319, 320, 273), (169, 282, 283, 171), (197, 296, 288, 178), (226, 302, 301, 221), (266, 317, 318, 267), (196, 295, 297, 201), (173, 285, 284, 172), (240, 307, 309, 245), (225, 140, 303, 230), (211, 133, 134, 216), (255, 313, 154, 260), (171, 283, 285, 173), (241, 308, 306, 236), (219, 300, 299, 218), (256, 314, 312, 251), (218, 299, 298, 217), (279, 325, 324, 278), (220, 138, 300, 219), (278, 324, 323, 277), (185, 290, 291, 189), (172, 284, 287, 177), (274, 321, 317, 266), (273, 320, 322, 276), (230, 303, 305, 235), (201, 297, 132, 206), (276, 322, 325, 279)])
_uv = me_plane_001.uv_layers.new(name='UVMap')
_uv.uv.foreach_set('vector', [0.8202, 0.7684, 0.8668, 0.7675, 0.8685, 0.8134, 0.8258, 0.8057, 0.582, 0.2626, 0.5272, 0.246, 0.537, 0.2098, 0.5815, 0.2211, 0.5272, 0.246, 0.4618, 0.2446, 0.481, 0.1903, 0.537, 0.2098, 0.5272, 0.246, 0.5278, 0.3015, 0.4592, 0.3115, 0.4618, 0.2446, 0.582, 0.2626, 0.5873, 0.3042, 0.5278, 0.3015, 0.5272, 0.246, 0.8202, 0.7684, 0.813, 0.7211, 0.8674, 0.72, 0.8668, 0.7675, 0.5278, 0.3015, 0.5389, 0.3548, 0.4738, 0.3782, 0.4592, 0.3115, 0.5873, 0.3042, 0.603, 0.353, 0.5389, 0.3548, 0.5278, 0.3015, 0.813, 0.7211, 0.8276, 0.6635, 0.8685, 0.6631, 0.8674, 0.72, 0.5389, 0.3548, 0.5511, 0.4012, 0.4917, 0.419, 0.4738, 0.3782, 0.603, 0.353, 0.6148, 0.3981, 0.5511, 0.4012, 0.5389, 0.3548, 0.8223, 0.6122, 0.8582, 0.5774, 0.8915, 0.619, 0.8654, 0.6438, 0.6148, 0.3981, 0.6312, 0.4493, 0.5759, 0.4465, 0.5511, 0.4012, 0.6699, 0.4038, 0.6795, 0.4485, 0.6312, 0.4493, 0.6148, 0.3981, 0.5511, 0.4012, 0.5759, 0.4465, 0.5228, 0.4529, 0.4917, 0.419, 0.6312, 0.4493, 0.6439, 0.4847, 0.5981, 0.4841, 0.5759, 0.4465, 0.6795, 0.4485, 0.6841, 0.4832, 0.6439, 0.4847, 0.6312, 0.4493, 0.5759, 0.4465, 0.5981, 0.4841, 0.5621, 0.4847, 0.5228, 0.4529, 0.6162, 0.6858, 0.5823, 0.6929, 0.5834, 0.6459, 0.6121, 0.6396, 0.6147, 0.726, 0.5802, 0.7272, 0.5823, 0.6929, 0.6162, 0.6858, 0.6121, 0.6396, 0.5834, 0.6459, 0.5994, 0.6026, 0.6795, 0.4485, 0.7291, 0.4449, 0.7294, 0.4784, 0.6841, 0.4832, 0.6699, 0.4038, 0.7232, 0.3993, 0.7291, 0.4449, 0.6795, 0.4485, 0.8223, 0.6122, 0.8068, 0.545, 0.8367, 0.5268, 0.8582, 0.5774, 0.6147, 0.726, 0.6125, 0.7713, 0.5771, 0.764, 0.5802, 0.7272, 0.7291, 0.4449, 0.7776, 0.4345, 0.7785, 0.4657, 0.7294, 0.4784, 0.719, 0.3535, 0.7775, 0.3576, 0.7746, 0.3951, 0.7232, 0.3993, 0.7232, 0.3993, 0.7746, 0.3951, 0.7776, 0.4345, 0.7291, 0.4449, 0.6125, 0.7713, 0.6165, 0.8209, 0.5773, 0.8152, 0.5771, 0.764, 0.7776, 0.4345, 0.8148, 0.4182, 0.8123, 0.4445, 0.7785, 0.4657, 0.7746, 0.3951, 0.8178, 0.387, 0.8148, 0.4182, 0.7776, 0.4345, 0.6165, 0.8209, 0.6195, 0.855, 0.5843, 0.85, 0.5773, 0.8152, 0.7775, 0.3576, 0.824, 0.355, 0.8178, 0.387, 0.7746, 0.3951, 0.824, 0.355, 0.8573, 0.3453, 0.8486, 0.375, 0.8178, 0.387, 0.745, 0.5506, 0.719, 0.5615, 0.7119, 0.5387, 0.7315, 0.523, 0.7473, 0.5819, 0.7221, 0.5892, 0.719, 0.5615, 0.745, 0.5506, 0.7315, 0.523, 0.7119, 0.5387, 0.6934, 0.5269, 0.7039, 0.504, 0.7119, 0.5387, 0.6884, 0.545, 0.6934, 0.5269, 0.7236, 0.6185, 0.6886, 0.6275, 0.6884, 0.5994, 0.7221, 0.5892, 0.719, 0.5615, 0.6887, 0.569, 0.6884, 0.545, 0.7119, 0.5387, 0.7221, 0.5892, 0.6884, 0.5994, 0.6887, 0.569, 0.719, 0.5615, 0.719, 0.3535, 0.75, 0.3218, 0.7923, 0.3214, 0.7775, 0.3576, 0.7775, 0.3576, 0.7923, 0.3214, 0.833, 0.3183, 0.824, 0.355, 0.824, 0.355, 0.833, 0.3183, 0.8663, 0.3092, 0.8573, 0.3453, 0.7236, 0.6185, 0.7238, 0.654, 0.6884, 0.6661, 0.6886, 0.6275, 0.7923, 0.3214, 0.8048, 0.2834, 0.8402, 0.2797, 0.833, 0.3183, 0.833, 0.3183, 0.8402, 0.2797, 0.8724, 0.2692, 0.8663, 0.3092, 0.75, 0.3218, 0.7756, 0.286, 0.8048, 0.2834, 0.7923, 0.3214, 0.7238, 0.654, 0.7226, 0.6936, 0.6874, 0.707, 0.6884, 0.6661, 0.8402, 0.2797, 0.8413, 0.2406, 0.8728, 0.2292, 0.8724, 0.2692, 0.8048, 0.2834, 0.8078, 0.2452, 0.8413, 0.2406, 0.8402, 0.2797, 0.7226, 0.6936, 0.7189, 0.7333, 0.6852, 0.7466, 0.6874, 0.707, 0.7756, 0.286, 0.7802, 0.2452, 0.8078, 0.2452, 0.8048, 0.2834, 0.7802, 0.2452, 0.7794, 0.1969, 0.8058, 0.1972, 0.8078, 0.2452, 0.8413, 0.2406, 0.8346, 0.1951, 0.8623, 0.181, 0.8728, 0.2292, 0.8078, 0.2452, 0.8058, 0.1972, 0.8346, 0.1951, 0.8413, 0.2406, 0.7189, 0.7333, 0.7138, 0.7818, 0.6788, 0.7948, 0.6852, 0.7466, 0.8346, 0.1951, 0.8147, 0.1515, 0.8334, 0.1303, 0.8623, 0.181, 0.8058, 0.1972, 0.7958, 0.1653, 0.8147, 0.1515, 0.8346, 0.1951, 0.7138, 0.7818, 0.7189, 0.8353, 0.6855, 0.856, 0.6788, 0.7948, 0.7794, 0.1969, 0.7778, 0.1672, 0.7958, 0.1653, 0.8058, 0.1972, 0.8147, 0.1515, 0.7856, 0.1176, 0.7953, 0.09086, 0.8334, 0.1303, 0.7958, 0.1653, 0.7741, 0.1368, 0.7856, 0.1176, 0.8147, 0.1515, 0.7189, 0.8353, 0.7312, 0.8788, 0.701, 0.9098, 0.6855, 0.856, 0.7778, 0.1672, 0.7545, 0.1409, 0.7741, 0.1368, 0.7958, 0.1653, 0.7856, 0.1176, 0.752, 0.09054, 0.7434, 0.04554, 0.7953, 0.09086, 0.7741, 0.1368, 0.7438, 0.1109, 0.752, 0.09054, 0.7856, 0.1176, 0.7312, 0.8788, 0.7473, 0.9296, 0.7305, 0.9626, 0.701, 0.9098, 0.4151, 0.7804, 0.4124, 0.7605, 0.4395, 0.7625, 0.4388, 0.7941, 0.752, 0.09054, 0.7127, 0.07331, 0.7, 0.03662, 0.7434, 0.04554, 0.7438, 0.1109, 0.7142, 0.09559, 0.7127, 0.07331, 0.752, 0.09054, 0.7434, 0.04554, 0.7, 0.03662, 0.686, 0.009644, 0.7285, 0.01198, 0.4124, 0.7605, 0.4119, 0.732, 0.4363, 0.7328, 0.4395, 0.7625, 0.7127, 0.07331, 0.6619, 0.06763, 0.6451, 0.03303, 0.7, 0.03662, 0.7142, 0.09559, 0.6681, 0.08773, 0.6619, 0.06763, 0.7127, 0.07331, 0.7, 0.03662, 0.6451, 0.03303, 0.6372, 0.02172, 0.686, 0.009644, 0.4119, 0.732, 0.4089, 0.6885, 0.423, 0.6887, 0.4363, 0.7328, 0.5984, 0.0611, 0.5656, 0.08431, 0.5567, 0.07834, 0.5866, 0.0497, 0.6619, 0.06763, 0.6116, 0.08154, 0.5984, 0.0611, 0.6451, 0.03303, 0.6681, 0.08773, 0.6193, 0.0941, 0.6116, 0.08154, 0.6619, 0.06763, 0.6451, 0.03303, 0.5984, 0.0611, 0.5866, 0.0497, 0.6372, 0.02172, 0.6116, 0.08154, 0.5742, 0.09622, 0.5656, 0.08431, 0.5984, 0.0611, 0.4163, 0.6398, 0.423, 0.6887, 0.4089, 0.6885, 0.4163, 0.6398, 0.4217, 0.5949, 0.4395, 0.5864, 0.4358, 0.6264, 0.5656, 0.08431, 0.5124, 0.1218, 0.5567, 0.07834, 0.5742, 0.09622, 0.5273, 0.1298, 0.5124, 0.1218, 0.5656, 0.08431, 0.1698, 0.842, 0.1705, 0.7979, 0.19, 0.7968, 0.19, 0.8384, 0.5349, 0.142, 0.5238, 0.1605, 0.5081, 0.1592, 0.5273, 0.1298, 0.5273, 0.1298, 0.5081, 0.1592, 0.5045, 0.146, 0.5124, 0.1218, 0.813, 0.7211, 0.8202, 0.7684, 0.773, 0.7669, 0.7666, 0.7366, 0.6855, 0.856, 0.701, 0.9098, 0.6756, 0.9126, 0.6515, 0.8683, 0.9006, 0.3092, 0.8921, 0.2701, 0.9223, 0.2628, 0.9269, 0.3006, 0.355, 0.6559, 0.3559, 0.7093, 0.3311, 0.7022, 0.3346, 0.646, 0.9261, 0.4129, 0.9167, 0.3855, 0.9351, 0.3782, 0.9442, 0.415, 0.5888, 0.8726, 0.5953, 0.889, 0.5572, 0.8987, 0.5429, 0.8669, 0.07396, 0.8772, 0.07684, 0.8561, 0.08572, 0.8535, 0.08656, 0.8772, 0.4089, 0.6885, 0.4119, 0.732, 0.3976, 0.7289, 0.3994, 0.6804, 0.6126, 0.5644, 0.5994, 0.6026, 0.55, 0.575, 0.5526, 0.5299, 0.5823, 0.6929, 0.5802, 0.7272, 0.5283, 0.723, 0.5388, 0.6873, 0.8921, 0.1231, 0.8932, 0.05475, 0.9453, 0.05352, 0.9448, 0.1098, 0.5834, 0.6459, 0.5823, 0.6929, 0.5388, 0.6873, 0.5428, 0.6403, 0.9088, 0.3568, 0.9006, 0.3092, 0.9269, 0.3006, 0.9292, 0.3498, 0.801, 0.504, 0.8068, 0.545, 0.7666, 0.5971, 0.7674, 0.5497, 0.8276, 0.6635, 0.813, 0.7211, 0.7666, 0.7366, 0.7802, 0.7044, 0.5773, 0.8152, 0.5843, 0.85, 0.5364, 0.8375, 0.5296, 0.8083, 0.6886, 0.6275, 0.6884, 0.6661, 0.6417, 0.6758, 0.6417, 0.6392, 0.3781, 0.5606, 0.3636, 0.6149, 0.3412, 0.5999, 0.3526, 0.5514, 0.6852, 0.7466, 0.6788, 0.7948, 0.6388, 0.8016, 0.6389, 0.7582, 0.5994, 0.6026, 0.5834, 0.6459, 0.5428, 0.6403, 0.55, 0.575, 0.4124, 0.7605, 0.4151, 0.7804, 0.3974, 0.7761, 0.3974, 0.755, 0.3559, 0.7093, 0.3669, 0.7709, 0.3412, 0.7682, 0.3311, 0.7022, 0.8202, 0.7684, 0.8258, 0.8057, 0.7894, 0.8047, 0.773, 0.7669, 0.4163, 0.6398, 0.4089, 0.6885, 0.3994, 0.6804, 0.4068, 0.639, 0.8932, 0.05475, 0.9079, 0.01355, 0.958, 0.009644, 0.9453, 0.05352, 0.2837, 0.7564, 0.2675, 0.714, 0.3002, 0.6973, 0.3118, 0.7565, 0.3669, 0.7709, 0.3773, 0.811, 0.3565, 0.8123, 0.3412, 0.7682, 0.2675, 0.714, 0.2487, 0.6733, 0.3024, 0.6414, 0.3002, 0.6973, 0.8068, 0.545, 0.8223, 0.6122, 0.7667, 0.6438, 0.7666, 0.5971, 0.8921, 0.2701, 0.8936, 0.2358, 0.9442, 0.2169, 0.9223, 0.2628, 0.4217, 0.5949, 0.4163, 0.6398, 0.4068, 0.639, 0.4123, 0.5955, 0.5802, 0.7272, 0.5771, 0.764, 0.5293, 0.7558, 0.5283, 0.723, 0.255, 0.6209, 0.2207, 0.5946, 0.2624, 0.5514, 0.3118, 0.5743, 0.6788, 0.7948, 0.6855, 0.856, 0.6515, 0.8683, 0.6388, 0.8016, 0.6884, 0.6661, 0.6874, 0.707, 0.641, 0.7153, 0.6417, 0.6758, 0.5843, 0.85, 0.5888, 0.8726, 0.5429, 0.8669, 0.5364, 0.8375, 0.3636, 0.6149, 0.355, 0.6559, 0.3346, 0.646, 0.3412, 0.5999, 0.2487, 0.6733, 0.255, 0.6209, 0.3118, 0.5743, 0.3024, 0.6414, 0.9167, 0.3855, 0.9088, 0.3568, 0.9292, 0.3498, 0.9351, 0.3782, 0.6887, 0.569, 0.6884, 0.5994, 0.6438, 0.6104, 0.6458, 0.5735, 0.4119, 0.732, 0.4124, 0.7605, 0.3974, 0.755, 0.3976, 0.7289, 0.6884, 0.5994, 0.6886, 0.6275, 0.6417, 0.6392, 0.6438, 0.6104, 0.3974, 0.8319, 0.4015, 0.8182, 0.4146, 0.8134, 0.4068, 0.8288, 0.6884, 0.545, 0.6887, 0.569, 0.6458, 0.5735, 0.6445, 0.5499, 0.1698, 0.8805, 0.1708, 0.8638, 0.1843, 0.8613, 0.1843, 0.8786, 0.6195, 0.5338, 0.6126, 0.5644, 0.5526, 0.5299, 0.5669, 0.504, 0.919, 0.1929, 0.8921, 0.1231, 0.9448, 0.1098, 0.958, 0.1977, 0.4176, 0.5514, 0.4217, 0.5949, 0.4123, 0.5955, 0.4064, 0.5515, 0.3773, 0.811, 0.3781, 0.8654, 0.3656, 0.8668, 0.3565, 0.8123, 0.6874, 0.707, 0.6852, 0.7466, 0.6389, 0.7582, 0.641, 0.7153, 0.5771, 0.764, 0.5773, 0.8152, 0.5296, 0.8083, 0.5293, 0.7558, 0.4045, 0.8547, 0.3974, 0.8319, 0.4068, 0.8288, 0.4146, 0.8584, 0.2313, 0.345, 0.2474, 0.3381, 0.3136, 0.3682, 0.2861, 0.3923, 0.2861, 0.3923, 0.3136, 0.3682, 0.3638, 0.3944, 0.3336, 0.4188, 0.3336, 0.4188, 0.3638, 0.3944, 0.4123, 0.4149, 0.3746, 0.4518, 0.3336, 0.4188, 0.3746, 0.4518, 0.3197, 0.494, 0.2965, 0.4458, 0.2861, 0.3923, 0.3336, 0.4188, 0.2965, 0.4458, 0.2501, 0.3988, 0.2313, 0.345, 0.2861, 0.3923, 0.2501, 0.3988, 0.214, 0.3498, 0.2965, 0.4458, 0.3197, 0.494, 0.2751, 0.5256, 0.2562, 0.4718, 0.2501, 0.3988, 0.2965, 0.4458, 0.2562, 0.4718, 0.2115, 0.4144, 0.214, 0.3498, 0.2501, 0.3988, 0.2115, 0.4144, 0.1663, 0.3623, 0.2562, 0.4718, 0.2751, 0.5256, 0.2347, 0.5322, 0.2093, 0.491, 0.2115, 0.4144, 0.2562, 0.4718, 0.2093, 0.491, 0.1692, 0.4355, 0.1663, 0.3623, 0.2115, 0.4144, 0.1692, 0.4355, 0.1344, 0.3868, 0.1692, 0.4355, 0.2093, 0.491, 0.1654, 0.4981, 0.1301, 0.4609, 0.1344, 0.3868, 0.1692, 0.4355, 0.1301, 0.4609, 0.1042, 0.4218, 0.2093, 0.491, 0.2347, 0.5322, 0.1904, 0.5312, 0.1654, 0.4981, 0.1301, 0.4609, 0.1654, 0.4981, 0.1262, 0.4957, 0.09739, 0.4667, 0.1042, 0.4218, 0.1301, 0.4609, 0.09739, 0.4667, 0.0735, 0.4368, 0.1654, 0.4981, 0.1904, 0.5312, 0.1464, 0.5199, 0.1262, 0.4957, 0.4647, 0.6425, 0.4764, 0.601, 0.4947, 0.6196, 0.4883, 0.6633, 0.4592, 0.681, 0.4647, 0.6425, 0.4883, 0.6633, 0.4839, 0.7006, 0.4764, 0.601, 0.4959, 0.5685, 0.4947, 0.6196, 0.1042, 0.4218, 0.0735, 0.4368, 0.05396, 0.3987, 0.08675, 0.3729, 0.1344, 0.3868, 0.1042, 0.4218, 0.08675, 0.3729, 0.1162, 0.3367, 0.1663, 0.3623, 0.1344, 0.3868, 0.1162, 0.3367, 0.1425, 0.2919, 0.4592, 0.681, 0.4839, 0.7006, 0.487, 0.739, 0.46, 0.7229, 0.08675, 0.3729, 0.05396, 0.3987, 0.03524, 0.3381, 0.06723, 0.3151, 0.1425, 0.2919, 0.1162, 0.3367, 0.1007, 0.2817, 0.1199, 0.246, 0.1162, 0.3367, 0.08675, 0.3729, 0.06723, 0.3151, 0.1007, 0.2817, 0.05396, 0.3987, 0.03026, 0.3956, 0.01623, 0.3446, 0.03524, 0.3381, 0.06723, 0.3151, 0.03524, 0.3381, 0.02881, 0.3042, 0.05121, 0.282, 0.1007, 0.2817, 0.06723, 0.3151, 0.05121, 0.282, 0.0769, 0.2366, 0.03524, 0.3381, 0.01623, 0.3446, 0.009644, 0.3067, 0.02881, 0.3042, 0.1199, 0.246, 0.1007, 0.2817, 0.0769, 0.2366, 0.09685, 0.201, 0.09685, 0.201, 0.0769, 0.2366, 0.05558, 0.199, 0.07748, 0.1684, 0.05121, 0.282, 0.02881, 0.3042, 0.0221, 0.2767, 0.04262, 0.2263, 0.0769, 0.2366, 0.05121, 0.282, 0.04262, 0.2263, 0.05558, 0.199, 0.02881, 0.3042, 0.009644, 0.3067, 0.01147, 0.272, 0.0221, 0.2767, 0.0221, 0.2767, 0.01147, 0.272, 0.01802, 0.2351, 0.07748, 0.1684, 0.05558, 0.199, 0.04325, 0.1641, 0.06224, 0.1371, 0.04262, 0.2263, 0.0221, 0.2767, 0.01802, 0.2351, 0.02395, 0.1968, 0.05558, 0.199, 0.04262, 0.2263, 0.02395, 0.1968, 0.04325, 0.1641, 0.26, 0.848, 0.2207, 0.812, 0.2226, 0.7758, 0.257, 0.7969, 0.1199, 0.246, 0.09685, 0.201, 0.1248, 0.1635, 0.1373, 0.1985, 0.09685, 0.201, 0.07748, 0.1684, 0.1071, 0.1313, 0.1248, 0.1635, 0.07748, 0.1684, 0.06224, 0.1371, 0.08957, 0.1062, 0.1071, 0.1313, 0.1373, 0.1985, 0.1248, 0.1635, 0.1502, 0.1328, 0.1575, 0.1649, 0.1248, 0.1635, 0.1071, 0.1313, 0.1315, 0.1065, 0.1502, 0.1328, 0.1361, 0.7723, 0.1164, 0.7598, 0.1287, 0.7216, 0.1642, 0.7269, 0.1071, 0.1313, 0.08957, 0.1062, 0.1172, 0.08053, 0.1315, 0.1065, 0.1502, 0.1328, 0.1315, 0.1065, 0.1587, 0.08295, 0.1753, 0.1132, 0.1575, 0.1649, 0.1502, 0.1328, 0.1753, 0.1132, 0.1833, 0.1396, 0.1315, 0.1065, 0.1172, 0.08053, 0.1494, 0.058, 0.1587, 0.08295, 0.1642, 0.7269, 0.1287, 0.7216, 0.1338, 0.6847, 0.1685, 0.6893, 0.1685, 0.6893, 0.1338, 0.6847, 0.1342, 0.641, 0.171, 0.6436, 0.1753, 0.1132, 0.1587, 0.08295, 0.2006, 0.06014, 0.2138, 0.0897, 0.1338, 0.6847, 0.1065, 0.6808, 0.1082, 0.6348, 0.1342, 0.641, 0.1587, 0.08295, 0.1494, 0.058, 0.1884, 0.03513, 0.2006, 0.06014, 0.2138, 0.0897, 0.2006, 0.06014, 0.2606, 0.04556, 0.2543, 0.07808, 0.2183, 0.1146, 0.2138, 0.0897, 0.2543, 0.07808, 0.2488, 0.1056, 0.2006, 0.06014, 0.1884, 0.03513, 0.2556, 0.02544, 0.2606, 0.04556, 0.171, 0.6436, 0.1342, 0.641, 0.1332, 0.6105, 0.1691, 0.6149, 0.2543, 0.07808, 0.2606, 0.04556, 0.303, 0.04985, 0.2929, 0.078, 0.2488, 0.1056, 0.2543, 0.07808, 0.2929, 0.078, 0.2827, 0.101, 0.2606, 0.04556, 0.2556, 0.02544, 0.3113, 0.02798, 0.303, 0.04985, 0.1691, 0.6149, 0.1332, 0.6105, 0.1345, 0.5793, 0.1721, 0.5842, 0.2929, 0.078, 0.303, 0.04985, 0.3421, 0.06173, 0.3293, 0.08413, 0.2827, 0.101, 0.2929, 0.078, 0.3293, 0.08413, 0.317, 0.1034, 0.303, 0.04985, 0.3113, 0.02798, 0.3538, 0.0444, 0.3421, 0.06173, 0.1721, 0.5842, 0.1345, 0.5793, 0.1381, 0.5514, 0.1747, 0.5625, 0.3293, 0.08413, 0.3421, 0.06173, 0.384, 0.08354, 0.3627, 0.09885, 0.317, 0.1034, 0.3293, 0.08413, 0.3627, 0.09885, 0.3427, 0.1141, 0.3421, 0.06173, 0.3538, 0.0444, 0.4003, 0.07351, 0.384, 0.08354, 0.9647, 0.6736, 0.9904, 0.6631, 0.9904, 0.692, 0.9689, 0.6987, 0.3627, 0.09885, 0.384, 0.08354, 0.4167, 0.1156, 0.392, 0.1281, 0.3427, 0.1141, 0.3627, 0.09885, 0.392, 0.1281, 0.3706, 0.136, 0.384, 0.08354, 0.4003, 0.07351, 0.4287, 0.1113, 0.4167, 0.1156, 0.9689, 0.6987, 0.9904, 0.692, 0.9851, 0.7359, 0.9722, 0.7413, 0.1505, 0.932, 0.13, 0.9256, 0.1299, 0.8906, 0.1404, 0.8934, 0.392, 0.1281, 0.4167, 0.1156, 0.4395, 0.1663, 0.4166, 0.1703, 0.3706, 0.136, 0.392, 0.1281, 0.4166, 0.1703, 0.3917, 0.1711, 0.8878, 0.8419, 0.9016, 0.8505, 0.9162, 0.9184, 0.9018, 0.9065, 0.4166, 0.1703, 0.4395, 0.1663, 0.4389, 0.2035, 0.427, 0.2043, 0.9718, 0.7918, 0.9722, 0.7413, 0.9851, 0.7359, 0.3917, 0.1711, 0.4166, 0.1703, 0.427, 0.2043, 0.4076, 0.2054, 0.1404, 0.8934, 0.1299, 0.8906, 0.1294, 0.8362, 0.427, 0.2043, 0.4389, 0.2035, 0.4399, 0.2667, 0.4239, 0.2652, 0.4076, 0.2054, 0.427, 0.2043, 0.4239, 0.2652, 0.4064, 0.2629, 0.4064, 0.2629, 0.4239, 0.2652, 0.4142, 0.2939, 0.4018, 0.2832, 0.1489, 0.8372, 0.1294, 0.8362, 0.1372, 0.8118, 0.1505, 0.8059, 0.3806, 0.9008, 0.3504, 0.9171, 0.3469, 0.8861, 0.3727, 0.8861, 0.906, 0.6735, 0.9322, 0.6631, 0.9263, 0.706, 0.9037, 0.7075, 0.1685, 0.6893, 0.2, 0.6955, 0.2014, 0.7336, 0.1642, 0.7269, 0.9007, 0.7995, 0.9155, 0.8017, 0.9166, 0.8579, 0.9016, 0.8505, 0.1721, 0.5842, 0.1909, 0.5801, 0.197, 0.6173, 0.1691, 0.6149, 0.7723, 0.8336, 0.8107, 0.8327, 0.8079, 0.8591, 0.7666, 0.8609, 0.8401, 0.8546, 0.8369, 0.8627, 0.83, 0.8401, 0.8401, 0.8327, 0.9722, 0.7413, 0.9608, 0.7545, 0.9555, 0.7062, 0.9689, 0.6987, 0.5049, 0.5314, 0.5529, 0.5299, 0.5503, 0.5751, 0.4959, 0.5685, 0.4883, 0.6633, 0.5391, 0.6874, 0.5286, 0.7231, 0.4839, 0.7006, 0.0792, 0.6804, 0.009644, 0.6849, 0.01225, 0.6287, 0.0773, 0.6241, 0.4947, 0.6196, 0.543, 0.6403, 0.5391, 0.6874, 0.4883, 0.6633, 0.171, 0.6436, 0.2014, 0.6463, 0.2, 0.6955, 0.1685, 0.6893, 0.257, 0.7969, 0.2962, 0.7831, 0.2949, 0.8304, 0.26, 0.848, 0.3882, 0.9477, 0.3311, 0.9477, 0.3504, 0.9171, 0.3806, 0.9008, 0.4883, 0.7873, 0.5296, 0.8083, 0.5364, 0.8375, 0.4898, 0.8208, 0.06224, 0.1371, 0.03858, 0.1154, 0.06232, 0.08614, 0.08957, 0.1062, 0.9037, 0.7075, 0.9263, 0.706, 0.9181, 0.7551, 0.8985, 0.7451, 0.1494, 0.058, 0.1273, 0.03547, 0.1681, 0.01776, 0.1884, 0.03513, 0.4959, 0.5685, 0.5503, 0.5751, 0.543, 0.6403, 0.4947, 0.6196, 0.1747, 0.5625, 0.1901, 0.56, 0.1909, 0.5801, 0.1721, 0.5842, 0.9016, 0.8505, 0.9166, 0.8579, 0.9322, 0.9228, 0.9162, 0.9184, 0.2313, 0.345, 0.2258, 0.3197, 0.2572, 0.2948, 0.2474, 0.3381, 0.9718, 0.7918, 0.9604, 0.7964, 0.9608, 0.7545, 0.9722, 0.7413, 0.0773, 0.6241, 0.01225, 0.6287, 0.02636, 0.5854, 0.08212, 0.5873, 0.2474, 0.3381, 0.2572, 0.2948, 0.3197, 0.3234, 0.3136, 0.3682, 0.13, 0.9256, 0.1104, 0.9202, 0.1065, 0.8803, 0.1299, 0.8906, 0.05468, 0.8787, 0.05468, 0.9333, 0.009644, 0.9011, 0.01173, 0.8535, 0.26, 0.848, 0.2949, 0.8304, 0.2962, 0.8759, 0.2632, 0.9291, 0.1642, 0.7269, 0.2014, 0.7336, 0.177, 0.7775, 0.1361, 0.7723, 0.9717, 0.8348, 0.9623, 0.8401, 0.9604, 0.7964, 0.9718, 0.7918, 0.4839, 0.7006, 0.5286, 0.7231, 0.5292, 0.7558, 0.487, 0.739, 0.08724, 0.8059, 0.05018, 0.8342, 0.01907, 0.7733, 0.08675, 0.7526, 0.1884, 0.03513, 0.1681, 0.01776, 0.2444, 0.009644, 0.2556, 0.02544, 0.08957, 0.1062, 0.06232, 0.08614, 0.09165, 0.05944, 0.1172, 0.08053, 0.4898, 0.8208, 0.5364, 0.8375, 0.5429, 0.8669, 0.4996, 0.846, 0.8985, 0.7451, 0.9181, 0.7551, 0.9155, 0.8017, 0.9007, 0.7995, 0.3638, 0.3944, 0.3588, 0.3639, 0.4399, 0.3926, 0.4123, 0.4149, 0.1691, 0.6149, 0.197, 0.6173, 0.2014, 0.6463, 0.171, 0.6436, 0.7729, 0.8885, 0.8107, 0.8825, 0.8106, 0.9194, 0.7734, 0.9235, 0.9689, 0.6987, 0.9555, 0.7062, 0.9515, 0.6804, 0.9647, 0.6736, 0.7734, 0.9235, 0.8106, 0.9194, 0.8098, 0.9484, 0.7783, 0.9548, 0.1372, 0.8118, 0.1297, 0.8032, 0.1459, 0.7968, 0.1505, 0.8059, 0.7666, 0.8609, 0.8079, 0.8591, 0.8107, 0.8825, 0.7729, 0.8885, 0.83, 0.882, 0.8394, 0.8835, 0.8394, 0.9008, 0.8306, 0.8992, 0.08212, 0.5873, 0.02636, 0.5854, 0.03894, 0.5514, 0.08724, 0.5516, 0.08675, 0.7526, 0.01907, 0.7733, 0.009644, 0.6849, 0.0792, 0.6804, 0.9863, 0.8773, 0.9745, 0.8828, 0.9623, 0.8401, 0.9717, 0.8348, 0.1299, 0.8906, 0.1065, 0.8803, 0.1159, 0.8305, 0.1294, 0.8362, 0.1172, 0.08053, 0.09165, 0.05944, 0.1273, 0.03547, 0.1494, 0.058, 0.487, 0.739, 0.5292, 0.7558, 0.5296, 0.8083, 0.4883, 0.7873, 0.1294, 0.8362, 0.1159, 0.8305, 0.1297, 0.8032, 0.1372, 0.8118])
me_plane_001.materials.append(mat_material)
me_plane_001.update()

# ---- objects
ob_light = bpy.data.objects.new('Light', light_light)
ob_camera = bpy.data.objects.new('Camera', cam_camera)
ob_empty = bpy.data.objects.new('Empty', None)
ob_empty_001 = bpy.data.objects.new('Empty.001', None)
ob_plane = bpy.data.objects.new('Plane', me_plane)
ob_plane_001 = bpy.data.objects.new('Plane.001', me_plane_001)

# ---- transforms, parenting, visibility, modifiers, constraints
ob_light.location = (4.076, 1.005, 5.904)
ob_light.rotation_euler = (0.6503, 0.05522, 1.866)
ob_light.lock_rotations_4d = False
ob_light.empty_display_type = 'ARROWS'
ob_light.color = (0.0, 0.0, 0.0, 0.0)
ob_light.lineart.crease_threshold = 0.0
ob_camera.location = (7.359, -6.926, 4.958)
ob_camera.rotation_euler = (1.109, 0.0, 0.8149)
ob_camera.lock_rotations_4d = False
ob_camera.empty_display_type = 'ARROWS'
ob_camera.color = (0.0, 0.0, 0.0, 0.0)
ob_camera.display_type = 'WIRE'
ob_camera.lineart.crease_threshold = 0.0
ob_empty.location = (-8.982, 0.1429, 2.23)
ob_empty.rotation_euler = (1.571, -0.0, 1.571)
ob_empty.scale = (1.326, 1.326, 1.326)
ob_empty.empty_display_type = 'IMAGE'
ob_empty.empty_display_size = 5.0
ob_empty_001.location = (-8.966, 1.361, 3.781)
ob_empty_001.rotation_euler = (1.571, -0.0, 1.571)
ob_empty_001.scale = (0.4088, 0.4088, 0.4088)
ob_empty_001.empty_display_type = 'IMAGE'
ob_empty_001.empty_display_size = 5.0
ob_plane.location = (1.602e-18, -0.002907, 0.007213)
ob_plane.rotation_euler = (-0.0, 1.571, 0.0)
_m = ob_plane.modifiers.new('Mirror', 'MIRROR')
_m.use_axis = (False, False, True)
ob_plane_001.location = (0.002775, 1.294, 4.125)
ob_plane_001.rotation_euler = (1.571, -1.456, -1.571)
ob_plane_001.scale = (-0.135, -0.135, 0.135)
_m = ob_plane_001.modifiers.new('Mirror', 'MIRROR')
_m.use_axis = (False, False, True)

# ---- collection membership
col_collection.objects.link(ob_light)
col_collection.objects.link(ob_camera)
col_collection.objects.link(ob_empty)
col_collection.objects.link(ob_empty_001)
col_collection.objects.link(ob_plane)
col_collection.objects.link(ob_plane_001)

# ---- scene / render settings (as saved in the file)
scene.camera = ob_camera
scene.frame_start = 1; scene.frame_end = 250; scene.frame_set(17)
scene.render.engine = 'BLENDER_EEVEE_NEXT'
scene.cycles.sampling_pattern = 'TABULATED_SOBOL'
scene.view_settings.view_transform = 'Filmic'
bpy.context.view_layer.update()
